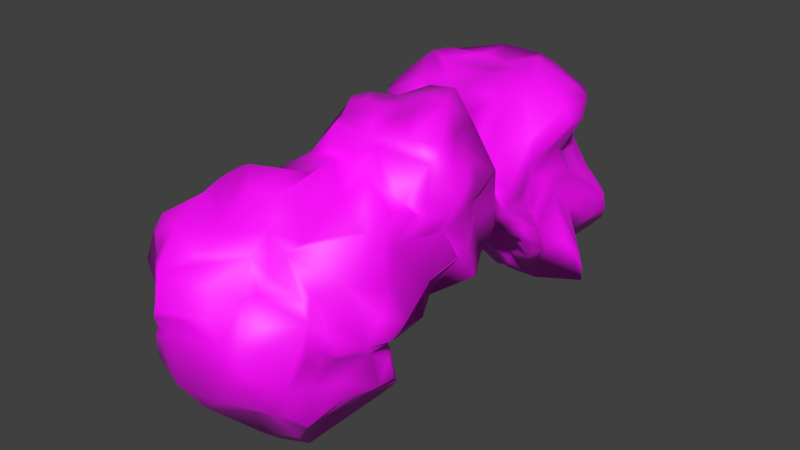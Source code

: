 # Source: Rock_6.blend  (saved by Blender 2.80.75; exported with 4.5.12 LTS)
import bpy
from mathutils import Matrix  # noqa: F401  (used for matrix-valued properties, if any)

bpy.ops.wm.read_factory_settings(use_empty=True)
scene = bpy.context.scene
scene.name = 'Scene'

# ---- collections
col_collection_1 = bpy.data.collections.new('Collection 1'); scene.collection.children.link(col_collection_1)

# ---- images (referenced by path relative to the original .blend; pixels are not part of the script)
import os
ASSET_DIR = os.environ.get("B2B_ASSET_DIR", "")  # directory of the original .blend (textures are referenced by path, not embedded)
HERE = os.path.dirname(os.path.abspath(__file__))  # packed textures are extracted next to this script under _unpacked/

def load_image(name, relpath, width, height, colorspace="sRGB"):
    """Load a texture the original file referenced (path relative to the .blend, or extracted next to this script)."""
    p = next((c for c in (os.path.join(HERE, relpath), os.path.join(ASSET_DIR, relpath)) if relpath and os.path.exists(c)), "")
    if p:
        img = bpy.data.images.load(p, check_existing=True)
        img.name = name
    else:  # same state as the original file: an image datablock whose file is absent (Cycles renders it pink)
        img = bpy.data.images.new(name, width, height)
        img.source = "FILE"
        img.filepath = "//" + (relpath or name)
    img.colorspace_settings.name = colorspace
    return img
img_textura_roca03_jpg = load_image('Textura_Roca03.jpg', 'Textura_Roca03.jpg', 1024, 1024, 'sRGB')

# ---- materials (node trees are filled in below, after node groups)
mat_rock_6 = bpy.data.materials.new('Rock_6')
mat_rock_6.alpha_threshold = 0.0
mat_rock_6.use_transparent_shadow = False
mat_rock_6.roughness = 0.5

# ---- material node trees
mat_rock_6.use_nodes = True; mat_rock_6.node_tree.nodes.clear()
_N = mat_rock_6.node_tree.nodes; _L = mat_rock_6.node_tree.links
n0 = _N.new('ShaderNodeOutputMaterial'); n0.name = 'Material Output'; n0.location = (300, 300)
n1 = _N.new('ShaderNodeBsdfPrincipled'); n1.name = 'Principled BSDF'; n1.location = (10, 300)
n1.distribution = 'GGX'
n1.subsurface_method = 'BURLEY'
n1.inputs[3].default_value = 1.45
n1.inputs[27].default_value = (0.0, 0.0, 0.0, 1.0)
n1.inputs[28].default_value = 1.0
n2 = _N.new('ShaderNodeTexImage'); n2.name = 'Image Texture'; n2.location = (-280, 280)
n2.image = img_textura_roca03_jpg
_L.new(n1.outputs[0], n0.inputs[0])
_L.new(n2.outputs[0], n1.inputs[0])
n0.is_active_output = True

# ---- world
world_world = bpy.data.worlds.new('World'); scene.world = world_world
world_world.color = (0.05088, 0.05088, 0.05088)
world_world.use_sun_shadow = False
world_world.sun_shadow_jitter_overblur = 0.0
world_world.cycles.sampling_method = 'MANUAL'
world_world.cycles.sample_map_resolution = 256

# ---- meshes
me_rock_6 = bpy.data.meshes.new('Rock_6')
me_rock_6.from_pydata([(0.9627, 0.9037, -1.429), (0.7073, 0.592, -1.218), (0.609, 0.8683, -1.257), (0.7466, 0.7812, -1.572), (0.3929, 0.7607, -1.474), (-0.3536, 0.4135, -0.9037), (-0.9262, 0.9037, -0.668), (-0.5698, 0.7859, -1.047), (0.0196, 0.2554, -0.9426), (-0.5583, 1.297, -1.179), (-0.6287, 1.768, -0.9475), (-0.5833, 1.945, -1.395), (0.8841, 0.9347, -1.434), (-0.4238, 1.14, -1.1), (0.1965, 0.7143, -1.257), (0.9007, 1.179, -1.277), (0.986, 1.356, -1.434), (-0.6287, 1.984, -1.125), (-0.572, 2.141, -1.356), (-0.4415, 2.063, -1.375), (-0.6876, 2.122, -1.179), (-0.8043, 2.515, -1.729), (-0.6049, 2.593, -1.316), (0.2554, 0.6884, -1.041), (0.605, 0.668, -1.041), (0.8921, 0.8448, -1.1), (0.8746, 0.943, -1.041), (1.159, 1.439, -0.943), (1.282, 1.67, -1.159), (1.218, 2.122, -1.474), (1.061, 2.161, -0.8055), (1.326, 1.65, -1.061), (0.4519, 0.3143, -1.142), (0.8645, 0.2161, -0.9256), (0.2554, 0.0972, -0.668), (0.9934, 0.4912, -0.8645), (-0.0393, 1.709, -1.686), (0.0, 1.14, -1.572), (-0.3225, 2.386, -2.669), (-0.3785, 2.417, -2.593), (-0.0196, 2.827, -2.652), (1.397, 1.297, -0.4519), (1.173, 1.886, -0.5894), (-0.7859, 2.24, -0.9374), (-1.159, 2.122, -0.83), (1.191, 2.161, -1.277), (-0.3733, 0.0005, -0.6483), (-0.5305, 0.0982, -0.7018), (-0.6944, 0.6287, -0.5501), (1.122, 0.4126, -0.7662), (0.8841, 0.1349, -0.8252), (0.8448, 0.9234, -0.854), (1.1, 0.8841, -0.6835), (1.14, 1.159, -0.7269), (1.39, 1.434, -0.6287), (-0.8841, 1.827, -0.8048), (-0.8644, 1.1, -0.9823), (-0.9037, 2.302, -0.7073), (0.1572, 0.1572, -0.6711), (0.1179, -0.2041, -0.2947), (1.14, 0.5108, -0.7038), (1.247, 0.9037, -0.4715), (1.06, 1.081, -0.5501), (-1.035, 1.061, -0.3929), (-1.112, 1.729, -0.6287), (1.366, 1.65, -0.2161), (-1.336, 1.788, -0.4793), (0.3951, -0.3929, -0.0196), (-0.0393, -0.0572, -0.3929), (0.8812, 0.3143, -0.3929), (-1.002, 0.5698, -0.3929), (1.174, 0.5698, -0.3733), (1.255, 0.6287, -0.5698), (1.247, 1.847, -0.4126), (1.12, 2.467, -0.5108), (0.5305, 2.733, -0.9823), (0.4733, 2.633, -0.609), (0.9823, 2.498, -0.2947), (-0.6876, -0.0825, -0.1965), (-0.3733, -0.1297, -0.0589), (-0.7466, 0.0152, -0.3929), (-1.198, 1.14, -0.1768), (1.156, 1.061, -0.2751), (1.344, 1.356, 0.0196), (-1.514, 1.415, -0.2161), (-1.281, 2.141, -0.4322), (0.0589, -0.3934, 0.1375), (-0.8626, 0.0982, -0.1179), (0.8063, 0.2947, 0.4322), (0.7003, 0.1965, -0.0393), (-1.015, 0.5108, -0.1572), (0.989, 0.5305, -0.0393), (-1.152, 0.8252, 0.0393), (0.9556, 0.7466, 0.0393), (1.056, 1.159, 0.1375), (-1.445, 1.827, -0.0393), (1.002, 1.945, -0.0762), (0.668, 2.471, 0.1965), (0.2358, 2.674, -0.1179), (-0.7269, -0.0781, -0.0393), (-0.5305, -0.0598, 0.1572), (-0.8055, 0.1044, 0.2358), (-0.9791, 0.5698, 0.0393), (-1.092, 0.9823, 0.1572), (-1.316, 1.205, 0.0589), (1.472, 1.375, -0.2161), (-0.8448, 0.2959, 0.4126), (0.8456, 0.7859, 0.3536), (0.8645, 1.952, 0.3143), (0.609, 2.407, 0.4126), (0.2554, 2.549, 0.334), (0.1179, 2.771, -0.0393), (0.5108, -0.0786, 0.2742), (0.0, -0.2461, 0.3143), (-0.6483, 0.4125, 0.5501), (-1.041, 0.6045, 0.609), (0.9082, 0.3929, 0.4912), (-1.006, 0.7269, 0.8055), (-1.12, 0.7859, 0.7063), (0.9173, 1.061, 0.3143), (1.198, 1.356, 0.3), (1.034, 1.356, 0.3929), (1.085, 1.552, 0.3143), (-0.3733, 2.437, 0.4322), (0.334, 0.4322, 0.6858), (-0.3536, 0.2635, 0.5501), (0.7269, 0.6287, 0.7967), (0.8536, 0.609, 0.6876), (0.9275, 1.041, 0.8055), (0.9789, 1.297, 0.5501), (1.022, 1.768, 0.5239), (-1.432, 1.513, 0.1965), (-1.336, 2.122, 0.5785), (-1.444, 2.004, 0.0196), (0.8055, 1.925, 0.41), (0.3929, 1.945, 0.6483), (0.3733, 2.082, 0.4106), (0.1572, 2.24, 0.4827), (0.0393, 2.495, 0.4554), (-0.1375, 0.4749, 1.041), (-1.533, 1.14, 0.4912), (-1.537, 1.336, 0.0393), (-1.426, 1.729, 0.6483), (-0.8252, 2.381, 0.6876), (-0.2751, 2.279, 0.8799), (-0.5305, 0.609, 1.069), (-0.4322, 0.7073, 1.158), (-0.8448, 0.8091, 0.943), (-1.455, 1.316, 0.5501), (-0.8878, 1.257, 0.8252), (0.7067, 1.454, 0.8448), (-0.9037, 1.67, 0.8989), (0.6287, 1.768, 0.9216), (-1.1, 2.2, 0.7458), (-0.0786, 2.004, 0.8904), (0.3536, 1.925, 0.8254), (-0.8841, 2.141, 0.8356), (0.1965, 0.7059, 1.061), (-0.6876, 1.277, 1.185), (0.609, 1.277, 1.082), (-0.8055, 1.434, 0.9531), (0.5501, 1.57, 1.1), (-0.5305, 2.109, 1.198), (-0.7662, 0.9234, 1.118), (0.4956, 1.041, 1.1), (-0.4715, 1.356, 1.246), (-0.7269, 1.67, 1.113), (0.0393, 1.709, 1.061), (0.3536, 1.513, 1.163), (-0.7066, 2.141, 1.061), (-0.4126, 1.768, 1.36), (0.4126, 1.159, 1.148), (-0.3929, 1.434, 1.221), (-0.4519, 1.67, 1.35), (-0.2554, 1.65, 1.215), (0.9823, 1.623, -2.692), (1.147, 1.493, -3.242), (1.068, 1.768, -2.849), (0.668, 1.548, -3.222), (0.7073, 1.714, -2.75), (0.9535, 1.709, -3.124), (0.9565, 2.024, -2.849), (0.8204, 2.299, -2.809), (-0.334, 1.965, -2.905), (-0.3738, 2.318, -2.868), (-0.6367, 2.456, -3.026), (-0.3252, 2.338, -2.79), (-0.3929, 2.672, -2.753), (1.074, 2.024, -2.967), (-0.7859, 2.555, -3.006), (-0.6136, 2.908, -2.908), (0.6579, 2.554, -2.849), (0.5899, 3.065, -3.261), (0.4545, 2.868, -2.672), (0.6698, 2.711, -3.242), (-1.01, 2.809, -3.124), (0.1768, 2.888, -2.75), (-0.2947, 2.829, -2.758), (0.4715, 3.114, -3.222), (0.0982, 3.049, -3.202), (1.092, 1.984, -2.633), (0.5501, 1.14, -1.772), (-0.0219, 2.141, -2.672), (0.1572, 1.513, -1.759), (0.7859, 0.8645, -1.651), (0.1572, 1.847, -1.688), (0.5501, 1.474, -1.703), (0.4126, 1.537, -1.965), (0.6876, 1.618, -1.886), (0.2358, 1.631, -1.913), (-0.5698, 1.218, -1.024), (0.0196, 1.866, -2.81), (0.2751, 1.806, -2.672), (0.9627, 2.141, -2.727), (0.7009, 2.436, -2.692), (1.159, 1.748, -2.564), (1.224, 1.532, -2.2), (1.041, 1.497, -2.181), (-0.1965, 1.925, -2.625), (-0.3733, 2.259, -2.548), (1.147, 2.476, -2.554), (-0.334, 2.967, -2.459), (0.8065, 3.045, -2.515), (0.2358, 3.222, -2.632), (0.6846, 1.434, -2.534), (0.7546, 1.552, -2.476), (1.152, 1.945, -2.122), (1.075, 2.24, -2.338), (-0.4912, 2.141, -2.456), (-0.5108, 2.242, -2.338), (-0.2451, 2.24, -1.984), (-0.334, 2.309, -2.024), (-0.634, 2.554, -2.456), (-0.5501, 2.908, -2.443), (0.609, 1.401, -2.397), (-0.6009, 2.043, -2.161), (-0.7668, 2.593, -1.965), (1.277, 1.336, -2.056), (1.334, 1.375, -1.945), (1.308, 1.808, -1.808), (0.2554, 1.864, -1.847), (0.0786, 1.768, -1.908), (1.21, 2.299, -2.024), (1.243, 2.554, -2.024), (-0.6179, 3.085, -1.925), (0.9627, 1.159, -1.559), (0.5698, 1.572, -1.705), (1.241, 1.67, -1.748), (1.454, 2.398, -1.474), (-0.729, 2.77, -1.611), (1.306, 1.768, -1.611), (-0.5611, 2.711, -1.297), (1.411, 2.456, -1.375), (1.185, 2.358, -1.238), (-0.3143, 2.961, -1.336), (-0.3733, 2.79, -0.9901), (-0.0982, 3.247, -1.238), (1.106, 2.456, -1.061), (-0.8099, 2.515, -0.8448), (1.041, 2.56, -0.7662), (0.9666, 2.554, -1.061), (0.6876, 2.731, -1.018), (-0.334, 2.638, -0.668), (0.3536, 2.829, -1.023), (0.5894, 3.124, -1.049), (0.2161, 2.888, -1.064), (-0.0196, 3.243, -1.041), (-0.1179, 2.888, -1.022), (0.0982, 2.904, -0.8645), (0.4715, 3.242, -1.046), (-1.219, 2.259, -0.6287), (-0.7466, 2.431, -0.5501), (1.022, 2.464, -0.3929), (0.0393, 2.802, -0.609), (-1.12, 2.432, -0.3536), (-0.3733, 2.722, -0.4912), (-0.0786, 2.901, -0.3536), (-0.8252, 2.515, -0.3747), (-0.7662, 2.78, -0.2161), (-0.5501, 2.873, -0.2161), (-1.022, 2.448, -0.1375), (-1.377, 2.161, 0.2161), (0.0196, 0.0586, -4.342), (0.3733, -0.0002, -4.558), (0.2751, 0.2188, -4.283), (-0.5108, 0.3376, -4.381), (-0.1375, 0.0811, -4.46), (0.5894, 0.304, -4.303), (0.4715, 0.2112, -4.106), (-0.0393, 0.3536, -4.078), (-0.7466, 0.4126, -4.406), (1.277, 0.7269, -4.426), (0.9825, 1.218, -4.558), (0.9699, 1.591, -4.145), (-1.154, 1.297, -4.538), (-0.3143, 0.9627, -4.187), (-0.943, 1.709, -4.237), (-0.9923, 1.965, -4.106), (1.061, 1.768, -4.42), (0.9719, 2.122, -4.303), (1.102, 1.984, -4.165), (0.7859, 2.181, -4.555), (1.241, 2.613, -4.322), (0.3536, 3.178, -4.558), (0.4126, 3.126, -4.204), (0.668, 3.082, -4.106), (0.4322, 0.318, -3.969), (0.1375, 0.5305, -4.01), (-0.8645, 0.7073, -4.473), (-0.832, 1.748, -4.087), (-0.7661, 1.552, -3.929), (-0.9618, 1.847, -4.185), (-1.012, 2.299, -4.342), (-1.11, 2.161, -4.028), (1.037, 2.299, -4.047), (-1.013, 2.476, -4.204), (0.5501, 3.074, -3.988), (0.0982, 0.7111, -3.772), (-0.8055, 2.134, -3.792), (0.9817, 1.808, -3.949), (-1.125, 2.318, -3.851), (-1.168, 2.456, -3.772), (0.2161, 3.182, -3.694), (0.5108, 0.4715, -3.879), (0.6483, 0.5806, -3.89), (0.5501, 0.7073, -3.791), (0.8841, 0.6448, -3.929), (0.8645, 0.5333, -3.772), (1.002, 0.668, -3.846), (1.022, 0.8275, -3.576), (0.1375, 0.9094, -3.615), (1.003, 1.159, -3.792), (1.277, 0.943, -4.065), (-0.2947, 1.375, -3.693), (0.9287, 1.336, -3.811), (0.8697, 1.866, -3.811), (0.9104, 1.474, -3.713), (1.064, 2.22, -3.438), (0.2947, 0.9037, -3.536), (1.256, 1.041, -3.556), (0.5108, 0.9823, -3.659), (0.668, 1.022, -3.673), (0.3536, 1.218, -3.616), (0.5305, 1.277, -3.615), (1.179, 1.32, -3.536), (0.9695, 1.611, -3.458), (0.0982, 1.1, -3.444), (0.9801, 1.827, -3.379), (-0.1965, 1.933, -3.438), (-1.13, 2.495, -3.615), (1.12, 2.819, -4.067), (0.943, 2.495, -3.605), (1.246, 2.652, -4.047), (0.6876, 2.937, -3.477), (0.4126, 3.131, -3.635), (1.159, 1.041, -3.392), (0.3143, 1.591, -3.499), (-0.0196, 1.631, -3.409), (1.12, 1.257, -3.254), (0.5501, 1.549, -3.32), (-0.334, 2.072, -3.458), (0.8423, 2.849, -3.654), (0.1375, 1.729, -3.239), (-0.1768, 1.842, -3.261), (-0.668, 2.433, -3.163), (-1.141, 2.672, -3.32), (0.5305, 1.467, -3.222), (0.3536, 1.492, -3.144), (0.4519, 1.512, -2.947), (0.5894, 1.676, -2.711), (-0.0073, 1.788, -2.967), (-0.5901, 2.161, -3.183), (-0.4962, 2.043, -3.124), (0.792, 2.456, -3.202), (-0.2751, 2.943, -2.927), (-0.1572, 2.97, -3.163), (-0.5894, 3.044, -3.281), (0.4519, 0.7073, -5.672), (0.1965, 0.7466, -5.741), (0.3536, 0.9823, -5.666), (-0.5648, 0.943, -5.383), (-0.3143, 0.7425, -5.717), (-0.334, 0.6716, -5.56), (-0.3143, 0.4126, -5.152), (-0.1179, 0.4971, -5.206), (0.943, 0.8841, -5.446), (0.9095, 0.5698, -5.403), (-0.5305, 1.081, -5.596), (0.4126, 1.297, -5.511), (-0.6914, 1.277, -5.56), (-0.8252, 1.748, -5.456), (-0.3733, 1.198, -5.51), (0.0786, 1.257, -5.487), (-0.609, 1.729, -5.415), (0.0393, 1.513, -5.408), (0.0982, 0.5305, -5.148), (0.3143, 0.5108, -5.24), (-0.7466, 0.4322, -4.945), (1.12, 0.8055, -5.305), (-0.8055, 1.14, -5.281), (0.7859, 1.336, -5.422), (0.2161, 1.808, -5.404), (0.5698, 1.474, -5.398), (-0.1768, 1.788, -5.378), (0.4126, 1.709, -5.373), (0.9297, 1.631, -5.069), (-0.6287, 2.004, -5.255), (-0.334, 1.847, -5.291), (0.5894, 2.161, -5.172), (-0.532, 0.4519, -5.246), (0.8441, 0.609, -4.931), (-0.9613, 0.943, -5.03), (1.127, 1.316, -5.187), (1.255, 1.041, -5.108), (1.24, 1.277, -5.069), (-0.8404, 1.591, -5.206), (-0.1768, 2.377, -4.956), (0.4715, 2.24, -5.192), (0.6739, 1.965, -5.108), (-0.0196, 0.3457, -4.931), (0.334, 0.4344, -5.089), (-1.015, 1.12, -4.892), (-1.086, 1.808, -4.931), (0.9207, 1.67, -4.813), (-1.002, 2.244, -4.872), (0.6721, 2.082, -4.833), (0.609, 2.259, -5.013), (-0.2751, 2.456, -4.947), (0.2947, 2.613, -4.878), (0.5501, 2.476, -4.959), (0.1572, 0.1586, -4.774), (0.4912, 0.145, -4.774), (0.6308, 0.334, -4.833), (-0.8599, 0.5305, -4.872), (-1.014, 0.9234, -4.735), (1.159, 0.9561, -4.912), (-1.136, 2.063, -4.912), (-0.609, 2.488, -4.872), (0.1375, 2.593, -4.83), (-0.5108, 2.652, -4.914), (0.4912, 3.11, -4.754), (0.9437, 2.829, -4.853), (0.9037, 0.334, -4.568), (-0.3929, 0.2768, -4.617), (1.041, 0.5698, -4.789), (1.005, 1.002, -4.538), (1.094, 1.336, -4.695), (-1.202, 1.513, -4.637), (-1.168, 1.984, -4.794), (0.8058, 2.004, -4.578), (-0.8733, 2.299, -4.695), (1.124, 2.79, -4.597), (-0.4722, 2.967, -4.597), (-0.3143, 3.065, -4.823), (0.2554, 3.163, -4.786), (-0.7269, 0.3346, -4.558), (-0.8336, 0.4715, -4.519), (-0.9653, 2.554, -4.401), (-0.8066, 2.849, -4.303), (0.943, 2.939, -4.558), (-0.2947, 3.18, -4.774), (-0.0589, 3.088, -4.342), (-0.6876, 3.171, -4.244), (-0.4126, 3.107, -4.401), (0.9234, 2.987, -4.185), (-0.8328, 2.908, -4.028), (-0.7355, 3.222, -4.047), (0.0589, 3.107, -3.89), (-0.609, 3.168, -3.772), (-0.8437, 2.927, -3.831), (-1.1, 2.672, -3.635), (-0.9823, 2.999, -3.477), (-0.8055, 3.225, -3.792), (-0.334, 3.061, -3.536), (-1.137, 2.79, -3.301), (0.1572, 3.319, -2.534), (0.609, 3.417, -2.436), (0.938, 2.888, -2.161), (-0.4912, 3.143, -2.259), (0.3929, 3.372, -2.122), (1.081, 2.74, -2.161), (-0.1375, 3.191, -2.279), (-0.4519, 3.205, -2.122), (0.7466, 3.375, -2.122), (0.2361, 3.281, -1.965), (0.9823, 3.085, -1.96), (1.362, 2.927, -1.434), (-0.0196, 3.241, -1.925), (-0.5108, 3.204, -1.925), (-0.334, 3.209, -1.847), (-0.1375, 3.328, -1.67), (0.4912, 3.255, -1.67), (-0.2751, 3.322, -1.591), (0.1375, 3.25, -1.631), (0.4126, 3.203, -1.631), (-0.3536, 1.836, -2.22), (1.493, 2.731, -1.491), (-0.1572, 1.65, -2.195), (1.218, 3.213, -1.395), (0.1572, 1.575, -2.181), (0.9037, 3.243, -1.218), (0.1179, 1.451, -2.338), (1.198, 2.593, -1.175), (1.179, 3.006, -1.25), (0.2947, 1.495, -2.495), (-0.7859, 2.712, 0.0393), (-0.2947, 2.731, 0.0589), (-1.1, 2.407, 0.609), (-0.7859, 2.632, 0.2751), (0.8055, 0.212, -4.126), (1.34, 0.8448, -4.224), (1.356, 0.224, -4.44), (1.42, 0.5108, -4.303), (1.089, 0.2407, -4.519)], [], [(0, 1, 2), (3, 2, 4), (5, 6, 7), (8, 5, 7), (9, 10, 11), (12, 0, 2), (13, 9, 14), (15, 0, 16), (11, 17, 18), (19, 11, 18), (18, 17, 20), (18, 20, 21), (21, 20, 22), (23, 1, 24), (14, 2, 23), (1, 23, 2), (0, 25, 1), (25, 0, 15), (25, 15, 26), (27, 26, 15), (15, 16, 27), (28, 27, 16), (17, 11, 10), (28, 29, 30), (28, 30, 31), (32, 33, 34), (32, 8, 23), (33, 32, 35), (32, 23, 24), (13, 14, 23), (36, 9, 11), (37, 14, 9), (38, 39, 40), (1, 25, 24), (25, 26, 24), (41, 27, 28), (28, 31, 41), (31, 30, 42), (20, 17, 43), (44, 43, 17), (29, 45, 30), (20, 43, 22), (46, 47, 8), (34, 8, 32), (8, 48, 5), (35, 49, 33), (49, 50, 33), (32, 24, 51), (35, 32, 51), (24, 26, 51), (52, 35, 51), (26, 53, 51), (27, 53, 26), (41, 31, 54), (55, 10, 56), (17, 10, 55), (17, 55, 44), (57, 43, 44), (22, 43, 57), (46, 8, 58), (58, 34, 59), (58, 8, 34), (50, 34, 33), (35, 60, 49), (60, 35, 52), (61, 60, 52), (51, 62, 52), (53, 62, 51), (27, 41, 53), (63, 64, 56), (56, 64, 55), (54, 31, 42), (54, 42, 65), (55, 66, 44), (67, 59, 34), (68, 46, 58), (67, 34, 50), (69, 67, 50), (69, 50, 49), (48, 47, 70), (60, 71, 69), (47, 48, 8), (71, 60, 72), (61, 72, 60), (61, 71, 72), (63, 6, 48), (62, 61, 52), (53, 41, 62), (64, 66, 55), (42, 73, 65), (74, 42, 30), (42, 74, 73), (75, 76, 77), (78, 46, 79), (68, 79, 46), (68, 58, 59), (80, 47, 78), (78, 47, 46), (47, 80, 70), (60, 69, 49), (63, 48, 70), (70, 81, 63), (61, 62, 82), (41, 82, 62), (41, 83, 82), (64, 84, 66), (84, 64, 63), (84, 85, 66), (86, 59, 67), (79, 68, 59), (80, 78, 87), (88, 89, 69), (80, 87, 70), (90, 70, 87), (91, 69, 71), (92, 70, 90), (71, 93, 91), (71, 61, 82), (81, 84, 63), (94, 82, 83), (84, 95, 85), (65, 73, 96), (96, 73, 74), (97, 76, 98), (76, 97, 77), (79, 59, 86), (87, 78, 99), (78, 79, 99), (99, 79, 100), (89, 67, 69), (87, 99, 101), (90, 87, 102), (91, 88, 69), (70, 92, 81), (102, 92, 90), (92, 103, 81), (71, 82, 93), (93, 82, 94), (81, 103, 104), (65, 83, 105), (65, 96, 83), (79, 86, 100), (101, 102, 87), (106, 102, 101), (107, 93, 94), (83, 96, 108), (96, 109, 108), (77, 97, 109), (110, 98, 111), (112, 86, 67), (86, 112, 113), (113, 114, 100), (86, 113, 100), (88, 67, 89), (88, 112, 67), (101, 99, 100), (100, 114, 101), (101, 114, 106), (102, 106, 115), (88, 91, 116), (102, 115, 92), (117, 103, 92), (118, 104, 103), (94, 119, 107), (94, 120, 121), (121, 119, 94), (83, 120, 94), (83, 122, 120), (83, 108, 122), (110, 111, 123), (97, 98, 110), (124, 113, 112), (125, 114, 113), (126, 112, 88), (91, 93, 116), (116, 93, 107), (116, 107, 127), (115, 117, 92), (118, 103, 117), (128, 119, 129), (129, 119, 121), (120, 122, 121), (121, 122, 130), (122, 108, 130), (131, 132, 133), (134, 135, 130), (134, 130, 108), (135, 134, 136), (136, 110, 137), (109, 136, 134), (108, 109, 134), (109, 110, 136), (97, 110, 109), (110, 123, 138), (124, 139, 113), (113, 139, 125), (126, 124, 112), (126, 88, 127), (115, 106, 114), (88, 116, 127), (127, 107, 128), (104, 140, 141), (119, 128, 107), (130, 129, 121), (142, 132, 131), (136, 137, 135), (137, 110, 138), (143, 144, 123), (125, 145, 114), (146, 145, 125), (139, 146, 125), (114, 117, 115), (114, 145, 117), (127, 128, 126), (147, 118, 117), (128, 129, 130), (118, 148, 140), (148, 118, 149), (128, 130, 150), (149, 142, 148), (151, 132, 142), (152, 130, 135), (151, 153, 132), (154, 155, 137), (155, 135, 137), (152, 135, 155), (153, 156, 143), (138, 144, 137), (144, 138, 123), (124, 157, 139), (157, 124, 126), (117, 145, 147), (118, 147, 149), (147, 158, 149), (150, 159, 128), (151, 149, 160), (151, 142, 149), (130, 152, 150), (152, 161, 150), (153, 151, 156), (154, 137, 162), (162, 144, 143), (139, 157, 146), (146, 163, 145), (147, 163, 158), (145, 163, 147), (128, 164, 126), (157, 126, 164), (128, 159, 164), (149, 158, 160), (165, 160, 158), (161, 159, 150), (151, 160, 166), (167, 168, 155), (161, 155, 168), (169, 151, 166), (155, 154, 167), (161, 152, 155), (151, 169, 156), (170, 154, 162), (162, 143, 169), (144, 162, 137), (143, 156, 169), (165, 163, 146), (164, 171, 157), (163, 165, 158), (172, 146, 157), (171, 172, 157), (159, 171, 164), (172, 165, 146), (173, 165, 172), (171, 168, 172), (168, 159, 161), (159, 168, 171), (165, 166, 160), (166, 165, 173), (174, 173, 172), (168, 174, 172), (170, 174, 167), (168, 167, 174), (170, 166, 173), (166, 162, 169), (170, 173, 174), (154, 170, 167), (166, 170, 162), (175, 176, 177), (178, 175, 179), (180, 181, 177), (181, 182, 177), (183, 184, 185), (184, 186, 187), (181, 188, 182), (189, 185, 184), (189, 184, 187), (187, 190, 189), (191, 192, 193), (194, 192, 191), (189, 190, 195), (196, 197, 40), (198, 199, 196), (192, 198, 193), (175, 177, 200), (4, 201, 3), (38, 186, 202), (37, 36, 203), (4, 14, 37), (201, 37, 203), (3, 201, 204), (203, 36, 205), (201, 203, 206), (206, 204, 201), (207, 208, 209), (6, 63, 56), (7, 6, 56), (6, 5, 48), (210, 56, 10), (210, 10, 9), (9, 13, 210), (202, 211, 212), (7, 210, 13), (56, 210, 7), (177, 213, 200), (177, 182, 213), (202, 184, 183), (202, 186, 184), (39, 38, 202), (213, 182, 214), (186, 197, 187), (182, 191, 214), (191, 193, 214), (187, 197, 190), (40, 197, 186), (197, 196, 199), (193, 198, 196), (200, 215, 175), (215, 216, 175), (175, 217, 179), (217, 175, 216), (23, 7, 13), (23, 8, 7), (218, 219, 202), (212, 218, 202), (202, 219, 39), (213, 220, 200), (213, 214, 220), (186, 38, 40), (40, 39, 221), (214, 193, 222), (222, 220, 214), (40, 223, 196), (217, 224, 225), (200, 226, 215), (226, 200, 227), (200, 220, 227), (219, 228, 229), (219, 229, 230), (231, 219, 230), (39, 219, 231), (39, 231, 232), (232, 233, 39), (224, 217, 234), (217, 207, 234), (226, 216, 215), (229, 228, 235), (229, 235, 230), (236, 233, 232), (216, 237, 217), (237, 216, 238), (239, 238, 216), (239, 216, 226), (227, 239, 226), (235, 240, 230), (240, 235, 241), (227, 242, 239), (220, 243, 242), (227, 220, 242), (233, 236, 244), (208, 207, 217), (208, 217, 237), (208, 241, 209), (241, 208, 240), (231, 230, 21), (232, 231, 21), (21, 236, 232), (208, 245, 246), (237, 238, 245), (245, 208, 237), (208, 246, 240), (240, 246, 205), (239, 247, 238), (21, 230, 240), (248, 239, 242), (249, 236, 21), (12, 206, 246), (12, 246, 245), (206, 203, 205), (247, 245, 238), (205, 246, 206), (250, 247, 29), (29, 247, 239), (21, 240, 205), (239, 248, 29), (251, 249, 21), (236, 249, 244), (12, 3, 204), (12, 2, 3), (12, 204, 206), (245, 0, 12), (0, 245, 16), (16, 245, 247), (250, 28, 247), (247, 28, 16), (250, 29, 28), (36, 11, 19), (205, 36, 19), (21, 19, 18), (19, 21, 205), (252, 45, 29), (252, 253, 45), (21, 22, 251), (254, 255, 256), (30, 45, 253), (253, 257, 30), (251, 22, 258), (255, 251, 258), (259, 260, 261), (260, 257, 253), (260, 259, 257), (258, 262, 255), (75, 261, 263), (260, 264, 261), (261, 75, 259), (265, 266, 267), (263, 265, 267), (263, 267, 268), (76, 263, 268), (264, 265, 263), (263, 261, 264), (269, 265, 264), (265, 269, 266), (22, 57, 258), (30, 257, 74), (259, 74, 257), (268, 255, 262), (263, 76, 75), (255, 268, 267), (57, 44, 270), (57, 271, 258), (272, 74, 259), (75, 272, 259), (262, 273, 268), (44, 66, 85), (44, 85, 270), (270, 274, 57), (274, 271, 57), (262, 258, 271), (262, 271, 275), (272, 75, 77), (273, 275, 276), (275, 273, 262), (105, 41, 54), (105, 83, 41), (274, 270, 85), (96, 74, 272), (271, 274, 277), (278, 275, 277), (271, 277, 275), (279, 275, 278), (279, 276, 275), (268, 273, 111), (273, 276, 111), (268, 98, 76), (133, 274, 85), (272, 109, 96), (280, 274, 281), (282, 283, 284), (282, 285, 286), (284, 283, 287), (288, 284, 287), (285, 289, 290), (291, 292, 293), (294, 295, 296), (296, 295, 297), (298, 299, 300), (301, 302, 299), (303, 304, 305), (282, 289, 285), (306, 284, 288), (284, 307, 282), (308, 289, 307), (289, 308, 290), (308, 307, 295), (297, 295, 309), (309, 295, 310), (293, 298, 300), (296, 297, 311), (297, 312, 311), (297, 313, 312), (300, 299, 314), (299, 302, 314), (313, 315, 312), (304, 316, 305), (282, 307, 289), (307, 284, 306), (295, 307, 317), (297, 309, 318), (309, 310, 318), (293, 300, 319), (314, 319, 300), (297, 320, 313), (320, 297, 318), (315, 313, 320), (320, 321, 315), (316, 304, 322), (317, 307, 306), (323, 324, 325), (326, 327, 324), (328, 327, 326), (329, 327, 328), (323, 330, 317), (331, 328, 326), (293, 331, 332), (318, 310, 333), (293, 319, 334), (335, 336, 319), (319, 314, 335), (335, 314, 337), (324, 327, 325), (325, 338, 323), (329, 325, 327), (339, 329, 328), (340, 325, 341), (325, 340, 338), (329, 341, 325), (342, 338, 340), (328, 331, 339), (340, 343, 342), (343, 340, 341), (344, 339, 331), (331, 334, 344), (334, 345, 344), (333, 346, 318), (345, 334, 336), (336, 334, 319), (345, 335, 347), (346, 348, 318), (320, 349, 321), (337, 350, 351), (337, 352, 350), (314, 352, 337), (353, 316, 354), (316, 322, 354), (339, 355, 329), (341, 329, 355), (341, 355, 343), (342, 346, 338), (342, 343, 356), (342, 357, 346), (356, 357, 342), (358, 356, 343), (356, 358, 359), (180, 344, 345), (357, 356, 348), (335, 345, 336), (347, 335, 337), (348, 360, 318), (349, 318, 360), (318, 349, 320), (361, 353, 351), (316, 353, 361), (176, 339, 344), (358, 339, 176), (339, 358, 355), (343, 355, 358), (176, 344, 180), (358, 178, 359), (359, 362, 348), (356, 359, 348), (180, 345, 347), (348, 346, 357), (363, 348, 362), (347, 337, 188), (360, 364, 349), (364, 365, 349), (351, 353, 194), (199, 198, 322), (354, 198, 192), (192, 353, 354), (178, 366, 359), (367, 359, 366), (368, 178, 369), (362, 359, 367), (180, 177, 176), (347, 188, 180), (183, 363, 370), (371, 348, 372), (351, 188, 337), (348, 364, 360), (371, 364, 348), (373, 188, 351), (351, 194, 373), (373, 194, 182), (353, 192, 194), (178, 368, 366), (175, 358, 176), (175, 178, 358), (178, 179, 369), (180, 188, 181), (372, 185, 371), (185, 189, 364), (371, 185, 364), (373, 182, 188), (365, 364, 189), (182, 194, 191), (374, 197, 375), (374, 375, 376), (375, 197, 199), (377, 378, 379), (380, 381, 382), (383, 382, 381), (381, 378, 384), (377, 385, 386), (380, 387, 381), (381, 387, 378), (379, 378, 388), (379, 388, 377), (387, 389, 390), (387, 391, 378), (378, 391, 392), (378, 392, 388), (377, 388, 385), (393, 387, 390), (388, 392, 394), (383, 381, 384), (384, 378, 395), (378, 377, 395), (395, 377, 396), (380, 382, 397), (386, 385, 398), (389, 380, 399), (380, 389, 387), (400, 385, 388), (387, 393, 391), (388, 394, 401), (388, 402, 400), (403, 391, 393), (404, 388, 401), (402, 404, 405), (400, 402, 405), (391, 403, 392), (403, 394, 392), (388, 404, 402), (393, 390, 406), (393, 406, 407), (393, 407, 403), (401, 403, 407), (394, 403, 401), (401, 408, 404), (397, 409, 383), (382, 383, 409), (397, 382, 409), (386, 396, 377), (398, 410, 386), (397, 411, 380), (380, 411, 399), (412, 413, 385), (400, 412, 385), (413, 412, 414), (415, 389, 399), (389, 415, 390), (412, 400, 405), (416, 401, 407), (417, 408, 401), (408, 418, 404), (383, 384, 419), (420, 419, 396), (419, 384, 395), (419, 395, 396), (411, 421, 399), (398, 413, 410), (385, 413, 398), (399, 421, 422), (414, 412, 405), (423, 414, 405), (415, 399, 422), (390, 415, 422), (405, 404, 418), (390, 424, 406), (407, 406, 416), (408, 425, 418), (425, 408, 426), (427, 416, 406), (401, 416, 417), (428, 429, 417), (429, 408, 417), (426, 408, 429), (430, 420, 431), (386, 431, 396), (396, 431, 420), (386, 432, 431), (419, 397, 383), (420, 430, 419), (432, 386, 410), (433, 411, 397), (434, 421, 411), (413, 435, 410), (414, 435, 413), (423, 405, 418), (390, 422, 436), (418, 425, 423), (436, 424, 390), (424, 437, 406), (427, 406, 437), (416, 427, 438), (438, 417, 416), (428, 417, 438), (427, 437, 439), (428, 440, 429), (429, 441, 426), (283, 430, 431), (287, 431, 432), (442, 287, 432), (443, 397, 419), (432, 410, 442), (442, 410, 444), (434, 411, 433), (435, 445, 410), (445, 435, 292), (435, 446, 292), (435, 414, 446), (446, 414, 298), (421, 447, 422), (447, 448, 422), (448, 424, 436), (448, 436, 422), (423, 425, 449), (448, 450, 424), (424, 450, 437), (425, 426, 301), (451, 426, 441), (451, 301, 426), (452, 439, 437), (439, 453, 427), (438, 454, 428), (441, 429, 440), (438, 427, 453), (454, 438, 453), (454, 440, 428), (455, 397, 443), (286, 443, 419), (419, 430, 286), (455, 456, 433), (455, 433, 397), (433, 456, 434), (456, 308, 434), (410, 445, 444), (434, 294, 421), (447, 421, 294), (296, 448, 447), (414, 423, 298), (449, 425, 301), (423, 449, 298), (450, 312, 457), (457, 437, 450), (282, 286, 283), (286, 430, 283), (287, 283, 431), (443, 285, 455), (443, 286, 285), (455, 290, 456), (285, 290, 455), (456, 290, 308), (434, 308, 294), (295, 294, 308), (292, 291, 445), (447, 294, 296), (292, 446, 293), (298, 293, 446), (296, 311, 448), (449, 299, 298), (311, 450, 448), (449, 301, 299), (311, 312, 450), (302, 301, 451), (312, 315, 457), (458, 437, 457), (458, 452, 437), (459, 303, 305), (439, 452, 453), (441, 440, 459), (441, 459, 451), (454, 453, 460), (460, 461, 454), (303, 454, 461), (440, 454, 303), (462, 453, 452), (453, 462, 460), (462, 463, 460), (463, 461, 460), (303, 459, 440), (304, 303, 461), (352, 302, 451), (315, 458, 457), (458, 462, 452), (464, 451, 459), (350, 451, 464), (459, 305, 464), (458, 315, 465), (451, 350, 352), (465, 466, 462), (462, 458, 465), (467, 463, 468), (466, 463, 462), (321, 465, 315), (352, 314, 302), (466, 465, 469), (305, 350, 464), (463, 467, 461), (467, 304, 461), (304, 467, 322), (350, 305, 316), (468, 463, 466), (321, 470, 465), (350, 361, 351), (316, 361, 350), (471, 472, 466), (466, 469, 471), (472, 468, 466), (469, 465, 470), (472, 473, 468), (322, 468, 473), (322, 467, 468), (321, 349, 470), (471, 469, 470), (471, 470, 474), (322, 473, 199), (354, 322, 198), (349, 365, 470), (474, 470, 365), (195, 471, 474), (471, 195, 376), (376, 472, 471), (376, 473, 472), (365, 195, 474), (376, 375, 473), (473, 375, 199), (365, 189, 195), (197, 374, 190), (376, 190, 374), (195, 190, 376), (223, 40, 475), (196, 223, 193), (223, 476, 222), (193, 223, 222), (223, 475, 476), (222, 477, 220), (233, 221, 39), (221, 233, 478), (40, 221, 475), (476, 475, 479), (220, 477, 480), (244, 478, 233), (481, 478, 482), (221, 478, 481), (221, 481, 475), (483, 222, 476), (479, 481, 484), (243, 220, 480), (477, 485, 486), (222, 485, 477), (244, 482, 478), (482, 487, 481), (222, 483, 485), (481, 479, 475), (483, 476, 479), (486, 480, 477), (244, 488, 482), (488, 489, 482), (490, 487, 482), (490, 484, 487), (481, 487, 484), (479, 484, 491), (483, 479, 491), (185, 372, 183), (254, 488, 244), (370, 363, 367), (254, 492, 488), (492, 489, 488), (489, 492, 490), (489, 490, 482), (484, 493, 494), (484, 490, 493), (491, 484, 494), (366, 368, 367), (368, 370, 367), (241, 235, 495), (243, 248, 242), (248, 243, 496), (480, 486, 496), (243, 480, 496), (495, 497, 209), (209, 241, 495), (254, 244, 249), (485, 483, 498), (497, 499, 209), (207, 209, 499), (29, 248, 252), (496, 252, 248), (495, 235, 228), (251, 254, 249), (256, 492, 254), (498, 486, 485), (492, 256, 490), (494, 269, 491), (483, 491, 500), (218, 501, 495), (495, 501, 497), (497, 501, 499), (501, 234, 207), (499, 501, 207), (502, 252, 486), (496, 486, 252), (218, 495, 228), (486, 498, 503), (256, 493, 490), (269, 494, 493), (483, 500, 498), (504, 501, 218), (224, 234, 504), (504, 234, 501), (502, 253, 252), (253, 502, 260), (502, 486, 503), (260, 502, 503), (255, 254, 251), (218, 228, 219), (503, 500, 264), (503, 498, 500), (218, 212, 504), (255, 266, 256), (269, 256, 266), (256, 269, 493), (500, 491, 269), (369, 504, 212), (179, 225, 224), (217, 225, 179), (179, 224, 369), (224, 504, 369), (183, 211, 202), (260, 503, 264), (369, 212, 211), (267, 266, 255), (264, 500, 269), (363, 183, 372), (183, 370, 211), (368, 369, 211), (368, 211, 370), (363, 372, 348), (362, 367, 363), (54, 65, 105), (280, 278, 274), (277, 274, 278), (268, 111, 98), (330, 346, 333), (109, 272, 77), (505, 278, 280), (279, 278, 505), (276, 506, 111), (506, 276, 279), (338, 346, 330), (507, 280, 281), (508, 505, 280), (279, 505, 123), (123, 506, 279), (506, 123, 111), (317, 330, 333), (505, 508, 123), (323, 338, 330), (508, 143, 123), (310, 295, 317), (333, 310, 317), (143, 508, 507), (323, 317, 306), (331, 293, 334), (509, 324, 323), (509, 323, 306), (288, 509, 306), (291, 293, 510), (510, 293, 332), (326, 332, 331), (332, 326, 511), (332, 511, 512), (511, 326, 509), (326, 324, 509), (287, 509, 288), (291, 510, 512), (332, 512, 510), (511, 291, 512), (509, 287, 511), (445, 291, 444), (511, 287, 513), (513, 287, 442), (444, 291, 511), (513, 444, 511), (513, 442, 444), (81, 141, 84), (104, 141, 81), (84, 141, 95), (141, 131, 95), (95, 133, 85), (274, 133, 281), (140, 104, 118), (95, 131, 133), (141, 140, 131), (132, 281, 133), (280, 507, 508), (140, 148, 131), (132, 507, 281), (142, 131, 148), (507, 153, 143), (153, 507, 132), (4, 2, 14), (9, 36, 37), (201, 4, 37)])
me_rock_6.polygons.foreach_set('use_smooth', [True] * 1024)
_uv = me_rock_6.uv_layers.new(name='UVMap')
_uv.uv.foreach_set('vector', [0.3791, 0.5887, 0.3678, 0.5636, 0.3699, 0.5859, 0.3867, 0.5789, 0.3699, 0.5859, 0.3815, 0.5772, 0.351, 0.5492, 0.3384, 0.5887, 0.3587, 0.5792, 0.3531, 0.5364, 0.351, 0.5492, 0.3587, 0.5792, 0.3657, 0.6205, 0.3534, 0.6585, 0.3773, 0.6728, 0.3794, 0.5912, 0.3791, 0.5887, 0.3699, 0.5859, 0.3615, 0.6078, 0.3657, 0.6205, 0.3699, 0.5735, 0.371, 0.6109, 0.3791, 0.5887, 0.3794, 0.6252, 0.3773, 0.6728, 0.3629, 0.676, 0.3752, 0.6886, 0.3762, 0.6823, 0.3773, 0.6728, 0.3752, 0.6886, 0.3752, 0.6886, 0.3629, 0.676, 0.3657, 0.687, 0.3752, 0.6886, 0.3657, 0.687, 0.3951, 0.7188, 0.3951, 0.7188, 0.3657, 0.687, 0.3731, 0.7251, 0.3584, 0.5714, 0.3678, 0.5636, 0.3584, 0.5697, 0.3699, 0.5735, 0.3699, 0.5859, 0.3584, 0.5714, 0.3678, 0.5636, 0.3584, 0.5714, 0.3699, 0.5859, 0.3791, 0.5887, 0.3615, 0.584, 0.3678, 0.5636, 0.3615, 0.584, 0.3791, 0.5887, 0.371, 0.6109, 0.3615, 0.584, 0.371, 0.6109, 0.3584, 0.5919, 0.3531, 0.6319, 0.3584, 0.5919, 0.371, 0.6109, 0.371, 0.6109, 0.3794, 0.6252, 0.3531, 0.6319, 0.3647, 0.6506, 0.3531, 0.6319, 0.3794, 0.6252, 0.3629, 0.676, 0.3773, 0.6728, 0.3534, 0.6585, 0.3647, 0.6506, 0.3815, 0.687, 0.3458, 0.6902, 0.3647, 0.6506, 0.3458, 0.6902, 0.3594, 0.649, 0.3638, 0.5412, 0.3522, 0.5333, 0.3384, 0.5237, 0.3638, 0.5412, 0.3531, 0.5364, 0.3584, 0.5714, 0.3522, 0.5333, 0.3638, 0.5412, 0.3489, 0.5555, 0.3638, 0.5412, 0.3584, 0.5714, 0.3584, 0.5697, 0.3615, 0.6078, 0.3699, 0.5735, 0.3584, 0.5714, 0.3928, 0.6538, 0.3657, 0.6205, 0.3773, 0.6728, 0.3867, 0.6078, 0.3699, 0.5735, 0.3657, 0.6205, 0.4454, 0.7084, 0.4413, 0.7108, 0.4445, 0.7439, 0.3678, 0.5636, 0.3615, 0.584, 0.3584, 0.5697, 0.3615, 0.584, 0.3584, 0.5919, 0.3584, 0.5697, 0.3269, 0.6205, 0.3531, 0.6319, 0.3647, 0.6506, 0.3647, 0.6506, 0.3594, 0.649, 0.3269, 0.6205, 0.3594, 0.649, 0.3458, 0.6902, 0.3342, 0.668, 0.3657, 0.687, 0.3629, 0.676, 0.3528, 0.6966, 0.3471, 0.687, 0.3528, 0.6966, 0.3629, 0.676, 0.3815, 0.687, 0.371, 0.6902, 0.3458, 0.6902, 0.3657, 0.687, 0.3528, 0.6966, 0.3731, 0.7251, 0.3374, 0.5159, 0.3402, 0.5237, 0.3531, 0.5364, 0.3384, 0.5237, 0.3531, 0.5364, 0.3638, 0.5412, 0.3531, 0.5364, 0.3321, 0.5666, 0.351, 0.5492, 0.3489, 0.5555, 0.3437, 0.5491, 0.3522, 0.5333, 0.3437, 0.5491, 0.3468, 0.5267, 0.3522, 0.5333, 0.3638, 0.5412, 0.3584, 0.5697, 0.3484, 0.5903, 0.3489, 0.5555, 0.3638, 0.5412, 0.3484, 0.5903, 0.3584, 0.5697, 0.3584, 0.5919, 0.3484, 0.5903, 0.3393, 0.5872, 0.3489, 0.5555, 0.3484, 0.5903, 0.3584, 0.5919, 0.3416, 0.6093, 0.3484, 0.5903, 0.3531, 0.6319, 0.3416, 0.6093, 0.3584, 0.5919, 0.3269, 0.6205, 0.3594, 0.649, 0.3363, 0.6316, 0.3457, 0.6633, 0.3534, 0.6585, 0.3552, 0.6046, 0.3629, 0.676, 0.3534, 0.6585, 0.3457, 0.6633, 0.3629, 0.676, 0.3457, 0.6633, 0.3471, 0.687, 0.3405, 0.7016, 0.3528, 0.6966, 0.3471, 0.687, 0.3731, 0.7251, 0.3528, 0.6966, 0.3405, 0.7016, 0.3374, 0.5159, 0.3531, 0.5364, 0.3386, 0.5285, 0.3386, 0.5285, 0.3384, 0.5237, 0.3185, 0.4993, 0.3386, 0.5285, 0.3531, 0.5364, 0.3384, 0.5237, 0.3468, 0.5267, 0.3384, 0.5237, 0.3522, 0.5333, 0.3489, 0.5555, 0.3403, 0.557, 0.3437, 0.5491, 0.3403, 0.557, 0.3489, 0.5555, 0.3393, 0.5872, 0.3279, 0.5887, 0.3403, 0.557, 0.3393, 0.5872, 0.3484, 0.5903, 0.3321, 0.603, 0.3393, 0.5872, 0.3416, 0.6093, 0.3321, 0.603, 0.3484, 0.5903, 0.3531, 0.6319, 0.3269, 0.6205, 0.3416, 0.6093, 0.3237, 0.6014, 0.3363, 0.6553, 0.3552, 0.6046, 0.3552, 0.6046, 0.3363, 0.6553, 0.3457, 0.6633, 0.3363, 0.6316, 0.3594, 0.649, 0.3342, 0.668, 0.3363, 0.6316, 0.3342, 0.668, 0.3143, 0.649, 0.3457, 0.6633, 0.3283, 0.6601, 0.3471, 0.687, 0.3038, 0.4841, 0.3185, 0.4993, 0.3384, 0.5237, 0.3237, 0.5112, 0.3374, 0.5159, 0.3386, 0.5285, 0.3038, 0.4841, 0.3384, 0.5237, 0.3468, 0.5267, 0.3237, 0.5412, 0.3038, 0.4841, 0.3468, 0.5267, 0.3237, 0.5412, 0.3468, 0.5267, 0.3437, 0.5491, 0.3321, 0.5666, 0.3402, 0.5237, 0.3237, 0.5618, 0.3403, 0.557, 0.3227, 0.5618, 0.3237, 0.5412, 0.3402, 0.5237, 0.3321, 0.5666, 0.3531, 0.5364, 0.3227, 0.5618, 0.3403, 0.557, 0.3332, 0.5666, 0.3279, 0.5887, 0.3332, 0.5666, 0.3403, 0.557, 0.3279, 0.5887, 0.3227, 0.5618, 0.3332, 0.5666, 0.3237, 0.6014, 0.3384, 0.5887, 0.3321, 0.5666, 0.3321, 0.603, 0.3279, 0.5887, 0.3393, 0.5872, 0.3416, 0.6093, 0.3269, 0.6205, 0.3321, 0.603, 0.3363, 0.6553, 0.3283, 0.6601, 0.3457, 0.6633, 0.3342, 0.668, 0.3248, 0.6649, 0.3143, 0.649, 0.33, 0.7149, 0.3342, 0.668, 0.3458, 0.6902, 0.3342, 0.668, 0.33, 0.7149, 0.3248, 0.6649, 0.3552, 0.7364, 0.3353, 0.7283, 0.3185, 0.7174, 0.3132, 0.5092, 0.3374, 0.5159, 0.3059, 0.5054, 0.3237, 0.5112, 0.3059, 0.5054, 0.3374, 0.5159, 0.3237, 0.5112, 0.3386, 0.5285, 0.3185, 0.4993, 0.3237, 0.517, 0.3402, 0.5237, 0.3132, 0.5092, 0.3132, 0.5092, 0.3402, 0.5237, 0.3374, 0.5159, 0.3402, 0.5237, 0.3237, 0.517, 0.3237, 0.5618, 0.3403, 0.557, 0.3237, 0.5412, 0.3437, 0.5491, 0.3237, 0.6014, 0.3321, 0.5666, 0.3237, 0.5618, 0.3237, 0.5618, 0.3122, 0.6078, 0.3237, 0.6014, 0.3279, 0.5887, 0.3321, 0.603, 0.3174, 0.6014, 0.3269, 0.6205, 0.3174, 0.6014, 0.3321, 0.603, 0.3269, 0.6205, 0.3017, 0.6252, 0.3174, 0.6014, 0.3363, 0.6553, 0.3143, 0.63, 0.3283, 0.6601, 0.3143, 0.63, 0.3363, 0.6553, 0.3237, 0.6014, 0.3143, 0.63, 0.3258, 0.6886, 0.3283, 0.6601, 0.2954, 0.4841, 0.3185, 0.4993, 0.3038, 0.4841, 0.3059, 0.5054, 0.3237, 0.5112, 0.3185, 0.4993, 0.3237, 0.517, 0.3132, 0.5092, 0.309, 0.5237, 0.2796, 0.5396, 0.3048, 0.5317, 0.3237, 0.5412, 0.3237, 0.517, 0.309, 0.5237, 0.3237, 0.5618, 0.3111, 0.557, 0.3237, 0.5618, 0.309, 0.5237, 0.3048, 0.5586, 0.3237, 0.5412, 0.3227, 0.5618, 0.3006, 0.5824, 0.3237, 0.5618, 0.3111, 0.557, 0.3227, 0.5618, 0.3006, 0.5761, 0.3048, 0.5586, 0.3227, 0.5618, 0.3279, 0.5887, 0.3174, 0.6014, 0.3122, 0.6078, 0.3143, 0.63, 0.3237, 0.6014, 0.2954, 0.6094, 0.3174, 0.6014, 0.3017, 0.6252, 0.3143, 0.63, 0.3048, 0.6633, 0.3258, 0.6886, 0.3143, 0.649, 0.3248, 0.6649, 0.3068, 0.6728, 0.3068, 0.6728, 0.3248, 0.6649, 0.33, 0.7149, 0.2922, 0.7152, 0.3353, 0.7283, 0.309, 0.7316, 0.3353, 0.7283, 0.2922, 0.7152, 0.3185, 0.7174, 0.3059, 0.5054, 0.3185, 0.4993, 0.2954, 0.4841, 0.309, 0.5237, 0.3132, 0.5092, 0.3048, 0.5095, 0.3132, 0.5092, 0.3059, 0.5054, 0.3048, 0.5095, 0.3048, 0.5095, 0.3059, 0.5054, 0.2943, 0.511, 0.3048, 0.5317, 0.3038, 0.4841, 0.3237, 0.5412, 0.309, 0.5237, 0.3048, 0.5095, 0.2901, 0.5242, 0.3111, 0.557, 0.309, 0.5237, 0.3006, 0.5618, 0.3048, 0.5586, 0.2796, 0.5396, 0.3237, 0.5412, 0.3237, 0.5618, 0.3006, 0.5824, 0.3122, 0.6078, 0.3006, 0.5618, 0.3006, 0.5824, 0.3111, 0.557, 0.3006, 0.5824, 0.2943, 0.5951, 0.3122, 0.6078, 0.3227, 0.5618, 0.3174, 0.6014, 0.3006, 0.5761, 0.3006, 0.5761, 0.3174, 0.6014, 0.2954, 0.6094, 0.3122, 0.6078, 0.2943, 0.5951, 0.2996, 0.6131, 0.3143, 0.649, 0.3017, 0.6252, 0.3143, 0.6268, 0.3143, 0.649, 0.3068, 0.6728, 0.3017, 0.6252, 0.3059, 0.5054, 0.2954, 0.4841, 0.2943, 0.511, 0.2901, 0.5242, 0.3006, 0.5618, 0.309, 0.5237, 0.2807, 0.5397, 0.3006, 0.5618, 0.2901, 0.5242, 0.2838, 0.5792, 0.3006, 0.5761, 0.2954, 0.6094, 0.3017, 0.6252, 0.3068, 0.6728, 0.2859, 0.6733, 0.3068, 0.6728, 0.2807, 0.71, 0.2859, 0.6733, 0.3185, 0.7174, 0.2922, 0.7152, 0.2807, 0.71, 0.2849, 0.7215, 0.309, 0.7316, 0.3048, 0.7394, 0.2881, 0.5095, 0.2954, 0.4841, 0.3038, 0.4841, 0.2954, 0.4841, 0.2881, 0.5095, 0.2859, 0.496, 0.2859, 0.496, 0.2733, 0.5491, 0.2943, 0.511, 0.2954, 0.4841, 0.2859, 0.496, 0.2943, 0.511, 0.2796, 0.5396, 0.3038, 0.4841, 0.3048, 0.5317, 0.2796, 0.5396, 0.2881, 0.5095, 0.3038, 0.4841, 0.2901, 0.5242, 0.3048, 0.5095, 0.2943, 0.511, 0.2943, 0.511, 0.2733, 0.5491, 0.2901, 0.5242, 0.2901, 0.5242, 0.2733, 0.5491, 0.2807, 0.5397, 0.3006, 0.5618, 0.2807, 0.5397, 0.2702, 0.5646, 0.2796, 0.5396, 0.3048, 0.5586, 0.2765, 0.5475, 0.3006, 0.5618, 0.2702, 0.5646, 0.3006, 0.5824, 0.2597, 0.5745, 0.2943, 0.5951, 0.3006, 0.5824, 0.265, 0.5792, 0.2996, 0.6131, 0.2943, 0.5951, 0.2954, 0.6094, 0.2859, 0.6014, 0.2838, 0.5792, 0.2954, 0.6094, 0.2867, 0.6252, 0.2817, 0.6252, 0.2817, 0.6252, 0.2859, 0.6014, 0.2954, 0.6094, 0.3017, 0.6252, 0.2867, 0.6252, 0.2954, 0.6094, 0.3017, 0.6252, 0.2859, 0.6411, 0.2867, 0.6252, 0.3017, 0.6252, 0.2859, 0.6733, 0.2859, 0.6411, 0.2849, 0.7215, 0.3048, 0.7394, 0.2796, 0.7125, 0.2922, 0.7152, 0.309, 0.7316, 0.2849, 0.7215, 0.2661, 0.5507, 0.2859, 0.496, 0.2881, 0.5095, 0.2733, 0.5371, 0.2733, 0.5491, 0.2859, 0.496, 0.2601, 0.5666, 0.2881, 0.5095, 0.2796, 0.5396, 0.3048, 0.5586, 0.3006, 0.5761, 0.2765, 0.5475, 0.2765, 0.5475, 0.3006, 0.5761, 0.2838, 0.5792, 0.2765, 0.5475, 0.2838, 0.5792, 0.266, 0.565, 0.2702, 0.5646, 0.2597, 0.5745, 0.3006, 0.5824, 0.265, 0.5792, 0.2943, 0.5951, 0.2597, 0.5745, 0.2597, 0.5999, 0.2859, 0.6014, 0.2733, 0.6205, 0.2733, 0.6205, 0.2859, 0.6014, 0.2817, 0.6252, 0.2867, 0.6252, 0.2859, 0.6411, 0.2817, 0.6252, 0.2817, 0.6252, 0.2859, 0.6411, 0.2747, 0.6585, 0.2859, 0.6411, 0.2859, 0.6733, 0.2747, 0.6585, 0.2922, 0.6379, 0.2718, 0.687, 0.3017, 0.6775, 0.2808, 0.6712, 0.2681, 0.6728, 0.2747, 0.6585, 0.2808, 0.6712, 0.2747, 0.6585, 0.2859, 0.6733, 0.2681, 0.6728, 0.2808, 0.6712, 0.2808, 0.6839, 0.2808, 0.6839, 0.2849, 0.7215, 0.2769, 0.6966, 0.2807, 0.71, 0.2808, 0.6839, 0.2808, 0.6712, 0.2859, 0.6733, 0.2807, 0.71, 0.2808, 0.6712, 0.2807, 0.71, 0.2849, 0.7215, 0.2808, 0.6839, 0.2922, 0.7152, 0.2849, 0.7215, 0.2807, 0.71, 0.2849, 0.7215, 0.2796, 0.7125, 0.2784, 0.7172, 0.2661, 0.5507, 0.2471, 0.5541, 0.2859, 0.496, 0.2859, 0.496, 0.2471, 0.5541, 0.2733, 0.5371, 0.2601, 0.5666, 0.2661, 0.5507, 0.2881, 0.5095, 0.2601, 0.5666, 0.2796, 0.5396, 0.266, 0.565, 0.2702, 0.5646, 0.2807, 0.5397, 0.2733, 0.5491, 0.2796, 0.5396, 0.2765, 0.5475, 0.266, 0.565, 0.266, 0.565, 0.2838, 0.5792, 0.2597, 0.5999, 0.2996, 0.6131, 0.2765, 0.6078, 0.3006, 0.6236, 0.2859, 0.6014, 0.2597, 0.5999, 0.2838, 0.5792, 0.2747, 0.6585, 0.2733, 0.6205, 0.2817, 0.6252, 0.2681, 0.6553, 0.2718, 0.687, 0.2922, 0.6379, 0.2808, 0.6839, 0.2769, 0.6966, 0.2681, 0.6728, 0.2769, 0.6966, 0.2849, 0.7215, 0.2784, 0.7172, 0.266, 0.708, 0.2557, 0.6997, 0.2796, 0.7125, 0.2733, 0.5371, 0.2456, 0.565, 0.2733, 0.5491, 0.2408, 0.5729, 0.2456, 0.565, 0.2733, 0.5371, 0.2471, 0.5541, 0.2408, 0.5729, 0.2733, 0.5371, 0.2733, 0.5491, 0.2597, 0.5745, 0.2702, 0.5646, 0.2733, 0.5491, 0.2456, 0.565, 0.2597, 0.5745, 0.266, 0.565, 0.2597, 0.5999, 0.2601, 0.5666, 0.2523, 0.5811, 0.265, 0.5792, 0.2597, 0.5745, 0.2597, 0.5999, 0.2733, 0.6205, 0.2747, 0.6585, 0.265, 0.5792, 0.2733, 0.622, 0.2765, 0.6078, 0.2733, 0.622, 0.265, 0.5792, 0.2586, 0.6173, 0.2597, 0.5999, 0.2747, 0.6585, 0.2576, 0.6331, 0.2586, 0.6173, 0.2681, 0.6553, 0.2733, 0.622, 0.2547, 0.6506, 0.2718, 0.687, 0.2681, 0.6553, 0.2535, 0.6585, 0.2747, 0.6585, 0.2681, 0.6728, 0.2547, 0.6506, 0.2629, 0.6934, 0.2718, 0.687, 0.2551, 0.6775, 0.2586, 0.6712, 0.2769, 0.6966, 0.2586, 0.6712, 0.2681, 0.6728, 0.2769, 0.6966, 0.2535, 0.6585, 0.2681, 0.6728, 0.2586, 0.6712, 0.2629, 0.6934, 0.2581, 0.6886, 0.266, 0.708, 0.2784, 0.7172, 0.2557, 0.6997, 0.2769, 0.6966, 0.2557, 0.6997, 0.2784, 0.7172, 0.2796, 0.7125, 0.2661, 0.5507, 0.246, 0.5728, 0.2471, 0.5541, 0.246, 0.5728, 0.2661, 0.5507, 0.2601, 0.5666, 0.2597, 0.5745, 0.2456, 0.565, 0.2523, 0.5811, 0.265, 0.5792, 0.2523, 0.5811, 0.2586, 0.6173, 0.2523, 0.5811, 0.2394, 0.6189, 0.2586, 0.6173, 0.2576, 0.6331, 0.2449, 0.6189, 0.2597, 0.5999, 0.2547, 0.6506, 0.2586, 0.6173, 0.2518, 0.6316, 0.2547, 0.6506, 0.2681, 0.6553, 0.2586, 0.6173, 0.2747, 0.6585, 0.2535, 0.6585, 0.2576, 0.6331, 0.2535, 0.6585, 0.2439, 0.6425, 0.2576, 0.6331, 0.2629, 0.6934, 0.2547, 0.6506, 0.2581, 0.6886, 0.2551, 0.6775, 0.2769, 0.6966, 0.2387, 0.686, 0.2387, 0.686, 0.2557, 0.6997, 0.266, 0.708, 0.2471, 0.5541, 0.246, 0.5728, 0.2408, 0.5729, 0.2408, 0.5729, 0.243, 0.5903, 0.2456, 0.565, 0.2523, 0.5811, 0.243, 0.5903, 0.2394, 0.6189, 0.2456, 0.565, 0.243, 0.5903, 0.2523, 0.5811, 0.2597, 0.5999, 0.2439, 0.5999, 0.2601, 0.5666, 0.246, 0.5728, 0.2601, 0.5666, 0.2439, 0.5999, 0.2597, 0.5999, 0.2449, 0.6189, 0.2439, 0.5999, 0.2586, 0.6173, 0.2394, 0.6189, 0.2518, 0.6316, 0.2361, 0.6252, 0.2518, 0.6316, 0.2394, 0.6189, 0.2439, 0.6425, 0.2449, 0.6189, 0.2576, 0.6331, 0.2547, 0.6506, 0.2518, 0.6316, 0.2432, 0.6506, 0.246, 0.6538, 0.2406, 0.6379, 0.2586, 0.6712, 0.2439, 0.6425, 0.2586, 0.6712, 0.2406, 0.6379, 0.246, 0.6886, 0.2547, 0.6506, 0.2432, 0.6506, 0.2586, 0.6712, 0.2551, 0.6775, 0.246, 0.6538, 0.2439, 0.6425, 0.2535, 0.6585, 0.2586, 0.6712, 0.2547, 0.6506, 0.246, 0.6886, 0.2581, 0.6886, 0.23, 0.6585, 0.2551, 0.6775, 0.2387, 0.686, 0.2387, 0.686, 0.266, 0.708, 0.246, 0.6886, 0.2557, 0.6997, 0.2387, 0.686, 0.2769, 0.6966, 0.266, 0.708, 0.2581, 0.6886, 0.246, 0.6886, 0.2361, 0.6252, 0.243, 0.5903, 0.2408, 0.5729, 0.2439, 0.5999, 0.2414, 0.6094, 0.246, 0.5728, 0.243, 0.5903, 0.2361, 0.6252, 0.2394, 0.6189, 0.2375, 0.6316, 0.2408, 0.5729, 0.246, 0.5728, 0.2414, 0.6094, 0.2375, 0.6316, 0.246, 0.5728, 0.2449, 0.6189, 0.2414, 0.6094, 0.2439, 0.5999, 0.2375, 0.6316, 0.2361, 0.6252, 0.2408, 0.5729, 0.2306, 0.6506, 0.2361, 0.6252, 0.2375, 0.6316, 0.2414, 0.6094, 0.2406, 0.6379, 0.2375, 0.6316, 0.2406, 0.6379, 0.2449, 0.6189, 0.2439, 0.6425, 0.2449, 0.6189, 0.2406, 0.6379, 0.2414, 0.6094, 0.2361, 0.6252, 0.2432, 0.6506, 0.2518, 0.6316, 0.2432, 0.6506, 0.2361, 0.6252, 0.2306, 0.6506, 0.2378, 0.649, 0.2306, 0.6506, 0.2375, 0.6316, 0.2406, 0.6379, 0.2378, 0.649, 0.2375, 0.6316, 0.23, 0.6585, 0.2378, 0.649, 0.246, 0.6538, 0.2406, 0.6379, 0.246, 0.6538, 0.2378, 0.649, 0.23, 0.6585, 0.2432, 0.6506, 0.2306, 0.6506, 0.2432, 0.6506, 0.2387, 0.686, 0.246, 0.6886, 0.23, 0.6585, 0.2306, 0.6506, 0.2378, 0.649, 0.2551, 0.6775, 0.23, 0.6585, 0.246, 0.6538, 0.2432, 0.6506, 0.23, 0.6585, 0.2387, 0.686, 0.4466, 0.6468, 0.476, 0.6363, 0.455, 0.6585, 0.4749, 0.6407, 0.4466, 0.6468, 0.4497, 0.6541, 0.4697, 0.6538, 0.455, 0.6791, 0.455, 0.6585, 0.455, 0.6791, 0.4529, 0.7013, 0.455, 0.6585, 0.458, 0.6744, 0.456, 0.7029, 0.4644, 0.714, 0.456, 0.7029, 0.4518, 0.7045, 0.4499, 0.7314, 0.455, 0.6791, 0.4613, 0.6791, 0.4529, 0.7013, 0.4634, 0.722, 0.4644, 0.714, 0.456, 0.7029, 0.4634, 0.722, 0.456, 0.7029, 0.4499, 0.7314, 0.4499, 0.7314, 0.4581, 0.7505, 0.4634, 0.722, 0.455, 0.7219, 0.477, 0.7632, 0.4455, 0.7473, 0.476, 0.7346, 0.477, 0.7632, 0.455, 0.7219, 0.4634, 0.722, 0.4581, 0.7505, 0.4697, 0.7425, 0.4497, 0.7489, 0.4501, 0.7441, 0.4445, 0.7439, 0.4749, 0.7671, 0.4739, 0.7619, 0.4497, 0.7489, 0.477, 0.7632, 0.4749, 0.7671, 0.4455, 0.7473, 0.4466, 0.6468, 0.455, 0.6585, 0.4434, 0.676, 0.3815, 0.5772, 0.3974, 0.6078, 0.3867, 0.5789, 0.4454, 0.7084, 0.4518, 0.7045, 0.4455, 0.6886, 0.3867, 0.6078, 0.3928, 0.6538, 0.3968, 0.6379, 0.3815, 0.5772, 0.3699, 0.5735, 0.3867, 0.6078, 0.3974, 0.6078, 0.3867, 0.6078, 0.3968, 0.6379, 0.3867, 0.5789, 0.3974, 0.6078, 0.391, 0.5856, 0.3968, 0.6379, 0.3928, 0.6538, 0.3929, 0.6649, 0.3974, 0.6078, 0.3968, 0.6379, 0.3937, 0.6347, 0.3937, 0.6347, 0.391, 0.5856, 0.3974, 0.6078, 0.4077, 0.6399, 0.4035, 0.6464, 0.405, 0.6474, 0.3384, 0.5887, 0.3237, 0.6014, 0.3552, 0.6046, 0.3587, 0.5792, 0.3384, 0.5887, 0.3552, 0.6046, 0.3384, 0.5887, 0.351, 0.5492, 0.3321, 0.5666, 0.3575, 0.6141, 0.3552, 0.6046, 0.3534, 0.6585, 0.3575, 0.6141, 0.3534, 0.6585, 0.3657, 0.6205, 0.3657, 0.6205, 0.3615, 0.6078, 0.3575, 0.6141, 0.4455, 0.6886, 0.4529, 0.6664, 0.4455, 0.6616, 0.3587, 0.5792, 0.3575, 0.6141, 0.3615, 0.6078, 0.3552, 0.6046, 0.3575, 0.6141, 0.3587, 0.5792, 0.455, 0.6585, 0.4485, 0.6886, 0.4434, 0.676, 0.455, 0.6585, 0.4529, 0.7013, 0.4485, 0.6886, 0.4455, 0.6886, 0.456, 0.7029, 0.458, 0.6744, 0.4455, 0.6886, 0.4518, 0.7045, 0.456, 0.7029, 0.4413, 0.7108, 0.4454, 0.7084, 0.4455, 0.6886, 0.4485, 0.6886, 0.4529, 0.7013, 0.4466, 0.7124, 0.4518, 0.7045, 0.4501, 0.7441, 0.4499, 0.7314, 0.4529, 0.7013, 0.455, 0.7219, 0.4466, 0.7124, 0.455, 0.7219, 0.4455, 0.7473, 0.4466, 0.7124, 0.4499, 0.7314, 0.4501, 0.7441, 0.4581, 0.7505, 0.4445, 0.7439, 0.4501, 0.7441, 0.4518, 0.7045, 0.4501, 0.7441, 0.4497, 0.7489, 0.4739, 0.7619, 0.4455, 0.7473, 0.4749, 0.7671, 0.4497, 0.7489, 0.4434, 0.676, 0.4397, 0.6569, 0.4466, 0.6468, 0.4397, 0.6569, 0.4203, 0.6395, 0.4466, 0.6468, 0.4466, 0.6468, 0.4193, 0.6366, 0.4497, 0.6541, 0.4193, 0.6366, 0.4466, 0.6468, 0.4203, 0.6395, 0.3584, 0.5714, 0.3587, 0.5792, 0.3615, 0.6078, 0.3584, 0.5714, 0.3531, 0.5364, 0.3587, 0.5792, 0.443, 0.6712, 0.4389, 0.6982, 0.4455, 0.6886, 0.4455, 0.6616, 0.443, 0.6712, 0.4455, 0.6886, 0.4455, 0.6886, 0.4389, 0.6982, 0.4413, 0.7108, 0.4485, 0.6886, 0.4392, 0.7156, 0.4434, 0.676, 0.4485, 0.6886, 0.4466, 0.7124, 0.4392, 0.7156, 0.4518, 0.7045, 0.4454, 0.7084, 0.4445, 0.7439, 0.4445, 0.7439, 0.4413, 0.7108, 0.4341, 0.7552, 0.4466, 0.7124, 0.4455, 0.7473, 0.4371, 0.7616, 0.4371, 0.7616, 0.4392, 0.7156, 0.4466, 0.7124, 0.4445, 0.7439, 0.4434, 0.7758, 0.4497, 0.7489, 0.4193, 0.6366, 0.4382, 0.6316, 0.435, 0.6411, 0.4434, 0.676, 0.4161, 0.6728, 0.4397, 0.6569, 0.4161, 0.6728, 0.4434, 0.676, 0.4277, 0.6966, 0.4434, 0.676, 0.4392, 0.7156, 0.4277, 0.6966, 0.4389, 0.6982, 0.434, 0.6886, 0.4277, 0.6967, 0.4389, 0.6982, 0.4277, 0.6967, 0.4088, 0.6966, 0.4109, 0.7022, 0.4389, 0.6982, 0.4088, 0.6966, 0.4413, 0.7108, 0.4389, 0.6982, 0.4109, 0.7022, 0.4413, 0.7108, 0.4109, 0.7022, 0.434, 0.7219, 0.434, 0.7219, 0.4333, 0.7505, 0.4413, 0.7108, 0.4382, 0.6316, 0.4193, 0.6366, 0.4308, 0.6289, 0.4193, 0.6366, 0.4077, 0.6399, 0.4308, 0.6289, 0.4161, 0.6728, 0.4203, 0.6395, 0.4397, 0.6569, 0.4277, 0.6967, 0.434, 0.6886, 0.4182, 0.6807, 0.4277, 0.6967, 0.4182, 0.6807, 0.4088, 0.6966, 0.4077, 0.7251, 0.4333, 0.7505, 0.434, 0.7219, 0.4203, 0.6395, 0.4126, 0.6236, 0.4193, 0.6366, 0.4126, 0.6236, 0.4203, 0.6395, 0.4067, 0.6268, 0.3993, 0.6617, 0.4067, 0.6268, 0.4203, 0.6395, 0.3993, 0.6617, 0.4203, 0.6395, 0.4161, 0.6728, 0.4277, 0.6966, 0.3993, 0.6617, 0.4161, 0.6728, 0.4182, 0.6807, 0.4014, 0.6662, 0.4088, 0.6966, 0.4014, 0.6662, 0.4182, 0.6807, 0.4047, 0.6585, 0.4277, 0.6966, 0.4109, 0.7013, 0.3993, 0.6617, 0.4392, 0.7156, 0.4109, 0.7219, 0.4109, 0.7013, 0.4277, 0.6966, 0.4392, 0.7156, 0.4109, 0.7013, 0.4333, 0.7505, 0.4077, 0.7251, 0.4056, 0.7647, 0.4035, 0.6464, 0.4077, 0.6399, 0.4193, 0.6366, 0.4035, 0.6464, 0.4193, 0.6366, 0.4126, 0.6236, 0.4035, 0.6464, 0.4047, 0.6585, 0.405, 0.6474, 0.4047, 0.6585, 0.4035, 0.6464, 0.4014, 0.6662, 0.4109, 0.7022, 0.4088, 0.6966, 0.3951, 0.7188, 0.434, 0.7219, 0.4109, 0.7022, 0.3951, 0.7188, 0.3951, 0.7188, 0.4077, 0.7251, 0.434, 0.7219, 0.4035, 0.6464, 0.3861, 0.6094, 0.3938, 0.6427, 0.4126, 0.6236, 0.4067, 0.6268, 0.3861, 0.6094, 0.3861, 0.6094, 0.4035, 0.6464, 0.4126, 0.6236, 0.4035, 0.6464, 0.3938, 0.6427, 0.4014, 0.6662, 0.4014, 0.6662, 0.3938, 0.6427, 0.3929, 0.6649, 0.3993, 0.6617, 0.3962, 0.6506, 0.4067, 0.6268, 0.3951, 0.7188, 0.4088, 0.6966, 0.4014, 0.6662, 0.3815, 0.7093, 0.3993, 0.6617, 0.4109, 0.7013, 0.3888, 0.7394, 0.4077, 0.7251, 0.3951, 0.7188, 0.3794, 0.5912, 0.3937, 0.6347, 0.3938, 0.6427, 0.3794, 0.5912, 0.3938, 0.6427, 0.3861, 0.6094, 0.3937, 0.6347, 0.3968, 0.6379, 0.3929, 0.6649, 0.3962, 0.6506, 0.3861, 0.6094, 0.4067, 0.6268, 0.3929, 0.6649, 0.3938, 0.6427, 0.3937, 0.6347, 0.3888, 0.6585, 0.3962, 0.6506, 0.3815, 0.687, 0.3815, 0.687, 0.3962, 0.6506, 0.3993, 0.6617, 0.3951, 0.7188, 0.4014, 0.6662, 0.3929, 0.6649, 0.3993, 0.6617, 0.3815, 0.7093, 0.3815, 0.687, 0.372, 0.7346, 0.3888, 0.7394, 0.3951, 0.7188, 0.4077, 0.7251, 0.3888, 0.7394, 0.4056, 0.7647, 0.3794, 0.5912, 0.3867, 0.5789, 0.391, 0.5856, 0.3794, 0.5912, 0.3699, 0.5859, 0.3867, 0.5789, 0.3794, 0.5912, 0.391, 0.5856, 0.3937, 0.6347, 0.3861, 0.6094, 0.3791, 0.5887, 0.3794, 0.5912, 0.3791, 0.5887, 0.3861, 0.6094, 0.3794, 0.6252, 0.3794, 0.6252, 0.3861, 0.6094, 0.3962, 0.6506, 0.3888, 0.6585, 0.3647, 0.6506, 0.3962, 0.6506, 0.3962, 0.6506, 0.3647, 0.6506, 0.3794, 0.6252, 0.3888, 0.6585, 0.3815, 0.687, 0.3647, 0.6506, 0.3928, 0.6538, 0.3773, 0.6728, 0.3762, 0.6823, 0.3929, 0.6649, 0.3928, 0.6538, 0.3762, 0.6823, 0.3951, 0.7188, 0.3762, 0.6823, 0.3752, 0.6886, 0.3762, 0.6823, 0.3951, 0.7188, 0.3929, 0.6649, 0.3762, 0.714, 0.371, 0.6902, 0.3815, 0.687, 0.3762, 0.714, 0.3689, 0.7061, 0.371, 0.6902, 0.3951, 0.7188, 0.3731, 0.7251, 0.372, 0.7346, 0.3741, 0.7547, 0.3556, 0.741, 0.3689, 0.7778, 0.3458, 0.6902, 0.371, 0.6902, 0.3689, 0.7061, 0.3689, 0.7061, 0.3594, 0.714, 0.3458, 0.6902, 0.372, 0.7346, 0.3731, 0.7251, 0.3479, 0.7188, 0.3556, 0.741, 0.372, 0.7346, 0.3479, 0.7188, 0.3437, 0.7225, 0.3594, 0.7219, 0.3571, 0.7362, 0.3594, 0.7219, 0.3594, 0.714, 0.3689, 0.7061, 0.3594, 0.7219, 0.3437, 0.7225, 0.3594, 0.714, 0.3479, 0.7188, 0.3384, 0.7287, 0.3556, 0.741, 0.3552, 0.7364, 0.3571, 0.7362, 0.3574, 0.7441, 0.3594, 0.7219, 0.3588, 0.7679, 0.3571, 0.7362, 0.3571, 0.7362, 0.3552, 0.7364, 0.3437, 0.7225, 0.3596, 0.7489, 0.3584, 0.7775, 0.3573, 0.7489, 0.3574, 0.7441, 0.3596, 0.7489, 0.3573, 0.7489, 0.3574, 0.7441, 0.3573, 0.7489, 0.3489, 0.7501, 0.3353, 0.7283, 0.3574, 0.7441, 0.3489, 0.7501, 0.3588, 0.7679, 0.3596, 0.7489, 0.3574, 0.7441, 0.3574, 0.7441, 0.3571, 0.7362, 0.3588, 0.7679, 0.3586, 0.7774, 0.3596, 0.7489, 0.3588, 0.7679, 0.3596, 0.7489, 0.3586, 0.7774, 0.3584, 0.7775, 0.3731, 0.7251, 0.3405, 0.7016, 0.3479, 0.7188, 0.3458, 0.6902, 0.3594, 0.714, 0.33, 0.7149, 0.3437, 0.7225, 0.33, 0.7149, 0.3594, 0.714, 0.3489, 0.7501, 0.3556, 0.741, 0.3384, 0.7287, 0.3574, 0.7441, 0.3353, 0.7283, 0.3552, 0.7364, 0.3556, 0.741, 0.3489, 0.7501, 0.3573, 0.7489, 0.3405, 0.7016, 0.3471, 0.687, 0.3363, 0.6982, 0.3405, 0.7016, 0.3321, 0.712, 0.3479, 0.7188, 0.3237, 0.7146, 0.33, 0.7149, 0.3437, 0.7225, 0.3552, 0.7364, 0.3237, 0.7146, 0.3437, 0.7225, 0.3384, 0.7287, 0.3353, 0.7419, 0.3489, 0.7501, 0.3471, 0.687, 0.3283, 0.6601, 0.3258, 0.6886, 0.3471, 0.687, 0.3258, 0.6886, 0.3363, 0.6982, 0.3363, 0.6982, 0.3216, 0.7121, 0.3405, 0.7016, 0.3216, 0.7121, 0.3321, 0.712, 0.3405, 0.7016, 0.3384, 0.7287, 0.3479, 0.7188, 0.3321, 0.712, 0.3384, 0.7287, 0.3321, 0.712, 0.329, 0.7355, 0.3237, 0.7146, 0.3552, 0.7364, 0.3185, 0.7174, 0.3353, 0.7419, 0.329, 0.7355, 0.3216, 0.7499, 0.329, 0.7355, 0.3353, 0.7419, 0.3384, 0.7287, 0.3143, 0.6268, 0.3269, 0.6205, 0.3363, 0.6316, 0.3143, 0.6268, 0.3017, 0.6252, 0.3269, 0.6205, 0.3216, 0.7121, 0.3363, 0.6982, 0.3258, 0.6886, 0.3068, 0.6728, 0.33, 0.7149, 0.3237, 0.7146, 0.3321, 0.712, 0.3216, 0.7121, 0.3228, 0.7188, 0.3143, 0.7401, 0.329, 0.7355, 0.3228, 0.7188, 0.3321, 0.712, 0.3228, 0.7188, 0.329, 0.7355, 0.3143, 0.7477, 0.329, 0.7355, 0.3143, 0.7401, 0.3143, 0.7477, 0.3216, 0.7499, 0.329, 0.7355, 0.3489, 0.7501, 0.3353, 0.7419, 0.3048, 0.7394, 0.3353, 0.7419, 0.3216, 0.7499, 0.3048, 0.7394, 0.3489, 0.7501, 0.309, 0.7316, 0.3353, 0.7283, 0.3017, 0.6775, 0.3216, 0.7121, 0.3258, 0.6886, 0.3237, 0.7146, 0.2807, 0.71, 0.3068, 0.6728, 0.3101, 0.7134, 0.3216, 0.7121, 0.2912, 0.6902, 0.5348, 0.5205, 0.5463, 0.5158, 0.5316, 0.5335, 0.5348, 0.5205, 0.5369, 0.5431, 0.5411, 0.5224, 0.5316, 0.5335, 0.5463, 0.5158, 0.5327, 0.5404, 0.5222, 0.5329, 0.5316, 0.5335, 0.5327, 0.5404, 0.5369, 0.5431, 0.5207, 0.5444, 0.5382, 0.5491, 0.5393, 0.5745, 0.5463, 0.6141, 0.5243, 0.6442, 0.5453, 0.6205, 0.5265, 0.5935, 0.5292, 0.6538, 0.5292, 0.6538, 0.5265, 0.5935, 0.5222, 0.6744, 0.539, 0.6585, 0.5327, 0.687, 0.5253, 0.676, 0.5462, 0.6918, 0.5337, 0.7267, 0.5327, 0.687, 0.5463, 0.7722, 0.5274, 0.7681, 0.5222, 0.7645, 0.5348, 0.5205, 0.5207, 0.5444, 0.5369, 0.5431, 0.5148, 0.5415, 0.5316, 0.5335, 0.5222, 0.5329, 0.5316, 0.5335, 0.517, 0.5586, 0.5348, 0.5205, 0.5418, 0.5729, 0.5207, 0.5444, 0.517, 0.5586, 0.5207, 0.5444, 0.5418, 0.5729, 0.5382, 0.5491, 0.5418, 0.5729, 0.517, 0.5586, 0.5265, 0.5935, 0.5222, 0.6744, 0.5265, 0.5935, 0.5211, 0.6569, 0.5211, 0.6569, 0.5265, 0.5935, 0.5127, 0.6411, 0.5243, 0.6442, 0.539, 0.6585, 0.5253, 0.676, 0.5292, 0.6538, 0.5222, 0.6744, 0.5264, 0.6649, 0.5222, 0.6744, 0.5348, 0.7013, 0.5264, 0.6649, 0.5222, 0.6744, 0.518, 0.6902, 0.5348, 0.7013, 0.5253, 0.676, 0.5327, 0.687, 0.519, 0.7013, 0.5327, 0.687, 0.5337, 0.7267, 0.519, 0.7013, 0.518, 0.6902, 0.5274, 0.7156, 0.5348, 0.7013, 0.5274, 0.7681, 0.5159, 0.7639, 0.5222, 0.7645, 0.5348, 0.5205, 0.517, 0.5586, 0.5207, 0.5444, 0.517, 0.5586, 0.5316, 0.5335, 0.5148, 0.5415, 0.5265, 0.5935, 0.517, 0.5586, 0.5043, 0.5732, 0.5222, 0.6744, 0.5211, 0.6569, 0.5054, 0.688, 0.5211, 0.6569, 0.5127, 0.6411, 0.5054, 0.688, 0.5243, 0.6442, 0.5253, 0.676, 0.5138, 0.6617, 0.519, 0.7013, 0.5138, 0.6617, 0.5253, 0.676, 0.5222, 0.6744, 0.5085, 0.7029, 0.518, 0.6902, 0.5085, 0.7029, 0.5222, 0.6744, 0.5054, 0.688, 0.5274, 0.7156, 0.518, 0.6902, 0.5085, 0.7029, 0.5085, 0.7029, 0.5043, 0.714, 0.5274, 0.7156, 0.5159, 0.7639, 0.5274, 0.7681, 0.5001, 0.7726, 0.5043, 0.5732, 0.517, 0.5586, 0.5148, 0.5415, 0.5101, 0.5539, 0.5106, 0.5627, 0.5053, 0.5729, 0.5127, 0.5679, 0.5043, 0.5589, 0.5106, 0.5627, 0.5083, 0.5697, 0.5043, 0.5589, 0.5127, 0.5679, 0.4938, 0.5826, 0.5043, 0.5589, 0.5083, 0.5697, 0.5101, 0.5539, 0.4959, 0.5892, 0.5043, 0.5732, 0.5054, 0.6094, 0.5083, 0.5697, 0.5127, 0.5679, 0.5243, 0.6442, 0.5054, 0.6094, 0.52, 0.5919, 0.5054, 0.688, 0.5127, 0.6411, 0.5001, 0.6268, 0.5243, 0.6442, 0.5138, 0.6617, 0.5064, 0.6236, 0.5064, 0.6664, 0.5012, 0.6347, 0.5138, 0.6617, 0.5138, 0.6617, 0.519, 0.7013, 0.5064, 0.6664, 0.5064, 0.6664, 0.519, 0.7013, 0.4865, 0.695, 0.5106, 0.5627, 0.5043, 0.5589, 0.5053, 0.5729, 0.5053, 0.5729, 0.4917, 0.5887, 0.5101, 0.5539, 0.4938, 0.5826, 0.5053, 0.5729, 0.5043, 0.5589, 0.4928, 0.5999, 0.4938, 0.5826, 0.5083, 0.5697, 0.4983, 0.5951, 0.5053, 0.5729, 0.499, 0.5983, 0.5053, 0.5729, 0.4983, 0.5951, 0.4917, 0.5887, 0.4938, 0.5826, 0.499, 0.5983, 0.5053, 0.5729, 0.496, 0.6141, 0.4917, 0.5887, 0.4983, 0.5951, 0.5083, 0.5697, 0.5054, 0.6094, 0.4928, 0.5999, 0.4983, 0.5951, 0.496, 0.6189, 0.496, 0.6141, 0.496, 0.6189, 0.4983, 0.5951, 0.499, 0.5983, 0.4917, 0.6224, 0.4928, 0.5999, 0.5054, 0.6094, 0.5054, 0.6094, 0.5064, 0.6236, 0.4917, 0.6224, 0.5064, 0.6236, 0.4875, 0.6458, 0.4917, 0.6224, 0.5001, 0.6268, 0.4868, 0.6046, 0.5054, 0.688, 0.4875, 0.6458, 0.5064, 0.6236, 0.5012, 0.6347, 0.5012, 0.6347, 0.5064, 0.6236, 0.5138, 0.6617, 0.4875, 0.6458, 0.5064, 0.6664, 0.4833, 0.6633, 0.4868, 0.6046, 0.4865, 0.6718, 0.5054, 0.688, 0.5085, 0.7029, 0.4959, 0.7172, 0.5043, 0.714, 0.4865, 0.695, 0.5201, 0.7433, 0.4954, 0.7172, 0.4865, 0.695, 0.519, 0.7299, 0.5201, 0.7433, 0.519, 0.7013, 0.519, 0.7299, 0.4865, 0.695, 0.4886, 0.7528, 0.5159, 0.7639, 0.497, 0.7685, 0.5159, 0.7639, 0.5001, 0.7726, 0.497, 0.7685, 0.4928, 0.5999, 0.484, 0.5999, 0.4938, 0.5826, 0.499, 0.5983, 0.4938, 0.5826, 0.484, 0.5999, 0.499, 0.5983, 0.484, 0.5999, 0.496, 0.6189, 0.496, 0.6141, 0.4868, 0.6046, 0.4917, 0.5887, 0.496, 0.6141, 0.496, 0.6189, 0.4897, 0.6442, 0.496, 0.6141, 0.4849, 0.6474, 0.4868, 0.6046, 0.4897, 0.6442, 0.4849, 0.6474, 0.496, 0.6141, 0.4766, 0.6173, 0.4897, 0.6442, 0.496, 0.6189, 0.4897, 0.6442, 0.4766, 0.6173, 0.4802, 0.6409, 0.4697, 0.6538, 0.4917, 0.6224, 0.4875, 0.6458, 0.4849, 0.6474, 0.4897, 0.6442, 0.4865, 0.6718, 0.5064, 0.6664, 0.4875, 0.6458, 0.5012, 0.6347, 0.4833, 0.6633, 0.5064, 0.6664, 0.4865, 0.695, 0.4865, 0.6718, 0.4875, 0.6831, 0.5054, 0.688, 0.4959, 0.7172, 0.5054, 0.688, 0.4875, 0.6831, 0.5054, 0.688, 0.4959, 0.7172, 0.5085, 0.7029, 0.498, 0.7457, 0.4886, 0.7528, 0.4954, 0.7172, 0.5159, 0.7639, 0.4886, 0.7528, 0.498, 0.7457, 0.476, 0.6363, 0.4928, 0.5999, 0.4917, 0.6224, 0.4766, 0.6173, 0.4928, 0.5999, 0.476, 0.6363, 0.4928, 0.5999, 0.4766, 0.6173, 0.484, 0.5999, 0.496, 0.6189, 0.484, 0.5999, 0.4766, 0.6173, 0.476, 0.6363, 0.4917, 0.6224, 0.4697, 0.6538, 0.4766, 0.6173, 0.4749, 0.6407, 0.4802, 0.6409, 0.4802, 0.6409, 0.4758, 0.6553, 0.4865, 0.6718, 0.4897, 0.6442, 0.4802, 0.6409, 0.4865, 0.6718, 0.4697, 0.6538, 0.4875, 0.6458, 0.4833, 0.6633, 0.4865, 0.6718, 0.4868, 0.6046, 0.4849, 0.6474, 0.477, 0.6645, 0.4865, 0.6718, 0.4758, 0.6553, 0.4833, 0.6633, 0.4865, 0.695, 0.4613, 0.6791, 0.4875, 0.6831, 0.4718, 0.7121, 0.4959, 0.7172, 0.4718, 0.7121, 0.4802, 0.7314, 0.4959, 0.7172, 0.4954, 0.7172, 0.4886, 0.7528, 0.476, 0.7346, 0.4739, 0.7619, 0.4749, 0.7671, 0.5001, 0.7726, 0.497, 0.7685, 0.4749, 0.7671, 0.477, 0.7632, 0.477, 0.7632, 0.4886, 0.7528, 0.497, 0.7685, 0.4749, 0.6407, 0.4749, 0.6342, 0.4802, 0.6409, 0.4707, 0.6362, 0.4802, 0.6409, 0.4749, 0.6342, 0.4602, 0.6378, 0.4749, 0.6407, 0.4476, 0.6511, 0.4758, 0.6553, 0.4802, 0.6409, 0.4707, 0.6362, 0.4697, 0.6538, 0.455, 0.6585, 0.476, 0.6363, 0.4833, 0.6633, 0.4613, 0.6791, 0.4697, 0.6538, 0.458, 0.6744, 0.477, 0.6645, 0.4613, 0.6601, 0.4728, 0.6902, 0.4865, 0.6718, 0.4697, 0.6807, 0.4954, 0.7172, 0.4613, 0.6791, 0.4865, 0.695, 0.4865, 0.6718, 0.4718, 0.7121, 0.4875, 0.6831, 0.4728, 0.6902, 0.4718, 0.7121, 0.4865, 0.6718, 0.4739, 0.714, 0.4613, 0.6791, 0.4954, 0.7172, 0.4954, 0.7172, 0.476, 0.7346, 0.4739, 0.714, 0.4739, 0.714, 0.476, 0.7346, 0.4529, 0.7013, 0.4886, 0.7528, 0.477, 0.7632, 0.476, 0.7346, 0.4749, 0.6407, 0.4602, 0.6378, 0.4749, 0.6342, 0.4466, 0.6468, 0.4766, 0.6173, 0.476, 0.6363, 0.4466, 0.6468, 0.4749, 0.6407, 0.4766, 0.6173, 0.4749, 0.6407, 0.4497, 0.6541, 0.4476, 0.6511, 0.4697, 0.6538, 0.4613, 0.6791, 0.455, 0.6791, 0.4697, 0.6807, 0.4644, 0.714, 0.4728, 0.6902, 0.4644, 0.714, 0.4634, 0.722, 0.4718, 0.7121, 0.4728, 0.6902, 0.4644, 0.714, 0.4718, 0.7121, 0.4739, 0.714, 0.4529, 0.7013, 0.4613, 0.6791, 0.4802, 0.7314, 0.4718, 0.7121, 0.4634, 0.722, 0.4529, 0.7013, 0.476, 0.7346, 0.455, 0.7219, 0.4592, 0.7533, 0.4501, 0.7441, 0.4718, 0.7555, 0.4592, 0.7533, 0.4718, 0.7555, 0.4781, 0.7615, 0.4718, 0.7555, 0.4501, 0.7441, 0.4739, 0.7619, 0.6059, 0.5729, 0.6096, 0.5761, 0.6056, 0.5951, 0.5904, 0.5919, 0.6083, 0.5757, 0.5999, 0.57, 0.5781, 0.5491, 0.5999, 0.57, 0.6083, 0.5757, 0.6083, 0.5757, 0.6096, 0.5761, 0.581, 0.5559, 0.6059, 0.5729, 0.5938, 0.5872, 0.5915, 0.5618, 0.5904, 0.5919, 0.6018, 0.603, 0.6083, 0.5757, 0.6083, 0.5757, 0.6018, 0.603, 0.6096, 0.5761, 0.6056, 0.5951, 0.6096, 0.5761, 0.5973, 0.6205, 0.6056, 0.5951, 0.5973, 0.6205, 0.6059, 0.5729, 0.6018, 0.603, 0.5999, 0.6189, 0.5943, 0.6569, 0.6018, 0.603, 0.5972, 0.6125, 0.6096, 0.5761, 0.6096, 0.5761, 0.5972, 0.6125, 0.596, 0.6173, 0.6096, 0.5761, 0.596, 0.6173, 0.5973, 0.6205, 0.6059, 0.5729, 0.5973, 0.6205, 0.5938, 0.5872, 0.5921, 0.6553, 0.6018, 0.603, 0.5943, 0.6569, 0.5973, 0.6205, 0.596, 0.6173, 0.5918, 0.6379, 0.5781, 0.5491, 0.6083, 0.5757, 0.581, 0.5559, 0.581, 0.5559, 0.6096, 0.5761, 0.5779, 0.5586, 0.6096, 0.5761, 0.6059, 0.5729, 0.5779, 0.5586, 0.5779, 0.5586, 0.6059, 0.5729, 0.5828, 0.557, 0.5904, 0.5919, 0.5999, 0.57, 0.567, 0.5507, 0.5915, 0.5618, 0.5938, 0.5872, 0.5862, 0.5808, 0.5999, 0.6189, 0.5904, 0.5919, 0.585, 0.6078, 0.5904, 0.5919, 0.5999, 0.6189, 0.6018, 0.603, 0.5925, 0.6236, 0.5938, 0.5872, 0.5973, 0.6205, 0.6018, 0.603, 0.5921, 0.6553, 0.5972, 0.6125, 0.5973, 0.6205, 0.5918, 0.6379, 0.5915, 0.6617, 0.5973, 0.6205, 0.5912, 0.6347, 0.5925, 0.6236, 0.5902, 0.6601, 0.5972, 0.6125, 0.5921, 0.6553, 0.5899, 0.6538, 0.5973, 0.6205, 0.5915, 0.6617, 0.5912, 0.6347, 0.5899, 0.6538, 0.5736, 0.6474, 0.5925, 0.6236, 0.5912, 0.6347, 0.5736, 0.6474, 0.5972, 0.6125, 0.5902, 0.6601, 0.596, 0.6173, 0.5902, 0.6601, 0.5918, 0.6379, 0.596, 0.6173, 0.5973, 0.6205, 0.5899, 0.6538, 0.5912, 0.6347, 0.5921, 0.6553, 0.5943, 0.6569, 0.5836, 0.6775, 0.5921, 0.6553, 0.5836, 0.6775, 0.5855, 0.6649, 0.5921, 0.6553, 0.5855, 0.6649, 0.5902, 0.6601, 0.5915, 0.6617, 0.5902, 0.6601, 0.5855, 0.6649, 0.5918, 0.6379, 0.5902, 0.6601, 0.5915, 0.6617, 0.5915, 0.6617, 0.5791, 0.6902, 0.5899, 0.6538, 0.567, 0.5507, 0.5831, 0.5523, 0.5781, 0.5491, 0.5999, 0.57, 0.5781, 0.5491, 0.5831, 0.5523, 0.567, 0.5507, 0.5999, 0.57, 0.5831, 0.5523, 0.5915, 0.5618, 0.5828, 0.557, 0.6059, 0.5729, 0.5862, 0.5808, 0.5663, 0.565, 0.5915, 0.5618, 0.567, 0.5507, 0.5715, 0.5919, 0.5904, 0.5919, 0.5904, 0.5919, 0.5715, 0.5919, 0.585, 0.6078, 0.5799, 0.622, 0.5757, 0.5999, 0.5938, 0.5872, 0.5925, 0.6236, 0.5799, 0.622, 0.5938, 0.5872, 0.5757, 0.5999, 0.5799, 0.622, 0.5736, 0.6189, 0.581, 0.6442, 0.5999, 0.6189, 0.585, 0.6078, 0.5999, 0.6189, 0.581, 0.6442, 0.5943, 0.6569, 0.5799, 0.622, 0.5925, 0.6236, 0.5736, 0.6474, 0.5676, 0.7077, 0.5915, 0.6617, 0.5855, 0.6649, 0.5802, 0.6966, 0.5791, 0.6902, 0.5915, 0.6617, 0.5791, 0.6902, 0.5757, 0.6744, 0.5899, 0.6538, 0.5781, 0.5491, 0.581, 0.5559, 0.5663, 0.5437, 0.5747, 0.5509, 0.5663, 0.5437, 0.5828, 0.557, 0.5663, 0.5437, 0.581, 0.5559, 0.5779, 0.5586, 0.5663, 0.5437, 0.5779, 0.5586, 0.5828, 0.557, 0.5715, 0.5919, 0.5642, 0.6062, 0.585, 0.6078, 0.5862, 0.5808, 0.5757, 0.5999, 0.5663, 0.565, 0.5938, 0.5872, 0.5757, 0.5999, 0.5862, 0.5808, 0.585, 0.6078, 0.5642, 0.6062, 0.5663, 0.6617, 0.5736, 0.6189, 0.5799, 0.622, 0.5736, 0.6474, 0.56, 0.6506, 0.5736, 0.6189, 0.5736, 0.6474, 0.581, 0.6442, 0.585, 0.6078, 0.5663, 0.6617, 0.5943, 0.6569, 0.581, 0.6442, 0.5663, 0.6617, 0.5736, 0.6474, 0.5899, 0.6538, 0.5757, 0.6744, 0.5943, 0.6569, 0.5631, 0.6969, 0.5836, 0.6775, 0.5855, 0.6649, 0.5836, 0.6775, 0.5676, 0.7077, 0.5791, 0.6902, 0.561, 0.6839, 0.5757, 0.6744, 0.561, 0.6839, 0.5791, 0.6902, 0.5706, 0.6982, 0.5671, 0.714, 0.5676, 0.7077, 0.5836, 0.6775, 0.5915, 0.6617, 0.5676, 0.7077, 0.5802, 0.6966, 0.5634, 0.7267, 0.5677, 0.7156, 0.5802, 0.6966, 0.5677, 0.7156, 0.5791, 0.6902, 0.5802, 0.6966, 0.5706, 0.6982, 0.5791, 0.6902, 0.5677, 0.7156, 0.5579, 0.5286, 0.5747, 0.5509, 0.5579, 0.5275, 0.5915, 0.5618, 0.5579, 0.5275, 0.5828, 0.557, 0.5828, 0.557, 0.5579, 0.5275, 0.5747, 0.5509, 0.5915, 0.5618, 0.561, 0.5428, 0.5579, 0.5275, 0.5663, 0.5437, 0.567, 0.5507, 0.5781, 0.5491, 0.5747, 0.5509, 0.5579, 0.5286, 0.5663, 0.5437, 0.561, 0.5428, 0.5915, 0.5618, 0.5663, 0.565, 0.5631, 0.5586, 0.5715, 0.5919, 0.567, 0.5507, 0.5558, 0.5903, 0.5642, 0.6062, 0.5715, 0.5919, 0.5757, 0.5999, 0.5652, 0.593, 0.5663, 0.565, 0.5736, 0.6189, 0.5652, 0.593, 0.5757, 0.5999, 0.56, 0.6506, 0.5736, 0.6474, 0.5757, 0.6744, 0.5943, 0.6569, 0.5663, 0.6617, 0.5652, 0.6823, 0.5757, 0.6744, 0.561, 0.6839, 0.56, 0.6506, 0.5652, 0.6823, 0.5631, 0.6969, 0.5943, 0.6569, 0.5631, 0.6969, 0.5631, 0.7166, 0.5836, 0.6775, 0.5671, 0.714, 0.5836, 0.6775, 0.5631, 0.7166, 0.5676, 0.7077, 0.5671, 0.714, 0.5608, 0.7251, 0.5608, 0.7251, 0.5802, 0.6966, 0.5676, 0.7077, 0.5634, 0.7267, 0.5802, 0.6966, 0.5608, 0.7251, 0.5671, 0.714, 0.5631, 0.7166, 0.5654, 0.7299, 0.5634, 0.7267, 0.5568, 0.7668, 0.5677, 0.7156, 0.5677, 0.7156, 0.5621, 0.7441, 0.5706, 0.6982, 0.5463, 0.5158, 0.5579, 0.5286, 0.5579, 0.5275, 0.5327, 0.5404, 0.5579, 0.5275, 0.561, 0.5428, 0.5469, 0.5428, 0.5327, 0.5404, 0.561, 0.5428, 0.5495, 0.5382, 0.567, 0.5507, 0.5663, 0.5437, 0.561, 0.5428, 0.5663, 0.565, 0.5469, 0.5428, 0.5469, 0.5428, 0.5663, 0.565, 0.5587, 0.5618, 0.5558, 0.5903, 0.5715, 0.5919, 0.5631, 0.5586, 0.5652, 0.593, 0.5453, 0.5967, 0.5663, 0.565, 0.5453, 0.5967, 0.5652, 0.593, 0.5463, 0.6141, 0.5652, 0.593, 0.5537, 0.6236, 0.5463, 0.6141, 0.5652, 0.593, 0.5736, 0.6189, 0.5537, 0.6236, 0.5537, 0.6236, 0.5736, 0.6189, 0.539, 0.6585, 0.5642, 0.6062, 0.5505, 0.6379, 0.5663, 0.6617, 0.5505, 0.6379, 0.5589, 0.676, 0.5663, 0.6617, 0.5589, 0.676, 0.5631, 0.6969, 0.5652, 0.6823, 0.5589, 0.676, 0.5652, 0.6823, 0.5663, 0.6617, 0.56, 0.6506, 0.561, 0.6839, 0.5474, 0.6775, 0.5589, 0.676, 0.5537, 0.7013, 0.5631, 0.6969, 0.5631, 0.6969, 0.5537, 0.7013, 0.5631, 0.7166, 0.561, 0.6839, 0.5706, 0.6982, 0.5462, 0.6918, 0.5484, 0.741, 0.5706, 0.6982, 0.5621, 0.7441, 0.5484, 0.741, 0.5462, 0.6918, 0.5706, 0.6982, 0.5484, 0.7552, 0.5654, 0.7299, 0.5631, 0.7166, 0.5654, 0.7299, 0.5605, 0.7632, 0.5671, 0.714, 0.5608, 0.7251, 0.5585, 0.7711, 0.5634, 0.7267, 0.5621, 0.7441, 0.5677, 0.7156, 0.5568, 0.7668, 0.5608, 0.7251, 0.5671, 0.714, 0.5605, 0.7632, 0.5585, 0.7711, 0.5608, 0.7251, 0.5605, 0.7632, 0.5585, 0.7711, 0.5568, 0.7668, 0.5634, 0.7267, 0.5463, 0.5428, 0.567, 0.5507, 0.5495, 0.5382, 0.5411, 0.5224, 0.5495, 0.5382, 0.5663, 0.5437, 0.5663, 0.5437, 0.5579, 0.5286, 0.5411, 0.5224, 0.5463, 0.5428, 0.5442, 0.5539, 0.5631, 0.5586, 0.5463, 0.5428, 0.5631, 0.5586, 0.567, 0.5507, 0.5631, 0.5586, 0.5442, 0.5539, 0.5558, 0.5903, 0.5442, 0.5539, 0.5418, 0.5729, 0.5558, 0.5903, 0.5663, 0.565, 0.5453, 0.5967, 0.5587, 0.5618, 0.5558, 0.5903, 0.5453, 0.6205, 0.5642, 0.6062, 0.5505, 0.6379, 0.5642, 0.6062, 0.5453, 0.6205, 0.5292, 0.6538, 0.5589, 0.676, 0.5505, 0.6379, 0.5736, 0.6189, 0.56, 0.6506, 0.539, 0.6585, 0.5474, 0.6775, 0.561, 0.6839, 0.5462, 0.6918, 0.56, 0.6506, 0.5474, 0.6775, 0.539, 0.6585, 0.5537, 0.7013, 0.5348, 0.7013, 0.5379, 0.7219, 0.5379, 0.7219, 0.5631, 0.7166, 0.5537, 0.7013, 0.5348, 0.5205, 0.5411, 0.5224, 0.5463, 0.5158, 0.5411, 0.5224, 0.5579, 0.5286, 0.5463, 0.5158, 0.5327, 0.5404, 0.5463, 0.5158, 0.5579, 0.5275, 0.5495, 0.5382, 0.5369, 0.5431, 0.5463, 0.5428, 0.5495, 0.5382, 0.5411, 0.5224, 0.5369, 0.5431, 0.5463, 0.5428, 0.5382, 0.5491, 0.5442, 0.5539, 0.5369, 0.5431, 0.5382, 0.5491, 0.5463, 0.5428, 0.5442, 0.5539, 0.5382, 0.5491, 0.5418, 0.5729, 0.5558, 0.5903, 0.5418, 0.5729, 0.5453, 0.6205, 0.5265, 0.5935, 0.5453, 0.6205, 0.5418, 0.5729, 0.5463, 0.6141, 0.5393, 0.5745, 0.5453, 0.5967, 0.5505, 0.6379, 0.5453, 0.6205, 0.5292, 0.6538, 0.5463, 0.6141, 0.5537, 0.6236, 0.5243, 0.6442, 0.539, 0.6585, 0.5243, 0.6442, 0.5537, 0.6236, 0.5292, 0.6538, 0.5264, 0.6649, 0.5589, 0.676, 0.5474, 0.6775, 0.5327, 0.687, 0.539, 0.6585, 0.5264, 0.6649, 0.5537, 0.7013, 0.5589, 0.676, 0.5474, 0.6775, 0.5462, 0.6918, 0.5327, 0.687, 0.5264, 0.6649, 0.5348, 0.7013, 0.5537, 0.7013, 0.5337, 0.7267, 0.5462, 0.6918, 0.5484, 0.741, 0.5348, 0.7013, 0.5274, 0.7156, 0.5379, 0.7219, 0.5327, 0.7457, 0.5631, 0.7166, 0.5379, 0.7219, 0.5327, 0.7457, 0.5484, 0.7552, 0.5631, 0.7166, 0.5463, 0.753, 0.5463, 0.7722, 0.5222, 0.7645, 0.5654, 0.7299, 0.5484, 0.7552, 0.5605, 0.7632, 0.5621, 0.7441, 0.5568, 0.7668, 0.5463, 0.753, 0.5621, 0.7441, 0.5463, 0.753, 0.5484, 0.741, 0.5585, 0.7711, 0.5605, 0.7632, 0.5579, 0.7724, 0.5579, 0.7724, 0.5348, 0.765, 0.5585, 0.7711, 0.5463, 0.7722, 0.5585, 0.7711, 0.5348, 0.765, 0.5568, 0.7668, 0.5585, 0.7711, 0.5463, 0.7722, 0.5295, 0.7718, 0.5605, 0.7632, 0.5484, 0.7552, 0.5605, 0.7632, 0.5295, 0.7718, 0.5579, 0.7724, 0.5295, 0.7718, 0.5379, 0.7665, 0.5579, 0.7724, 0.5379, 0.7665, 0.5348, 0.765, 0.5579, 0.7724, 0.5463, 0.7722, 0.5463, 0.753, 0.5568, 0.7668, 0.5274, 0.7681, 0.5463, 0.7722, 0.5348, 0.765, 0.519, 0.7299, 0.5337, 0.7267, 0.5484, 0.741, 0.5274, 0.7156, 0.5327, 0.7457, 0.5379, 0.7219, 0.5327, 0.7457, 0.5295, 0.7718, 0.5484, 0.7552, 0.5264, 0.7568, 0.5484, 0.741, 0.5463, 0.753, 0.5201, 0.7433, 0.5484, 0.741, 0.5264, 0.7568, 0.5463, 0.753, 0.5222, 0.7645, 0.5264, 0.7568, 0.5327, 0.7457, 0.5274, 0.7156, 0.518, 0.7505, 0.5484, 0.741, 0.5201, 0.7433, 0.519, 0.7299, 0.518, 0.7505, 0.519, 0.7758, 0.5295, 0.7718, 0.5295, 0.7718, 0.5327, 0.7457, 0.518, 0.7505, 0.5106, 0.7665, 0.5379, 0.7665, 0.5043, 0.7715, 0.519, 0.7758, 0.5379, 0.7665, 0.5295, 0.7718, 0.5043, 0.714, 0.518, 0.7505, 0.5274, 0.7156, 0.519, 0.7299, 0.519, 0.7013, 0.5337, 0.7267, 0.519, 0.7758, 0.518, 0.7505, 0.5075, 0.7521, 0.5222, 0.7645, 0.5201, 0.7433, 0.5264, 0.7568, 0.5379, 0.7665, 0.5106, 0.7665, 0.5348, 0.765, 0.5106, 0.7665, 0.5274, 0.7681, 0.5348, 0.765, 0.5274, 0.7681, 0.5106, 0.7665, 0.5001, 0.7726, 0.5201, 0.7433, 0.5222, 0.7645, 0.5159, 0.7639, 0.5043, 0.7715, 0.5379, 0.7665, 0.519, 0.7758, 0.5043, 0.714, 0.497, 0.7314, 0.518, 0.7505, 0.5201, 0.7433, 0.498, 0.7457, 0.4954, 0.7172, 0.5159, 0.7639, 0.498, 0.7457, 0.5201, 0.7433, 0.4886, 0.7579, 0.5054, 0.776, 0.519, 0.7758, 0.519, 0.7758, 0.5075, 0.7521, 0.4886, 0.7579, 0.5054, 0.776, 0.5043, 0.7715, 0.519, 0.7758, 0.5075, 0.7521, 0.518, 0.7505, 0.497, 0.7314, 0.5054, 0.776, 0.4917, 0.7629, 0.5043, 0.7715, 0.5001, 0.7726, 0.5043, 0.7715, 0.4917, 0.7629, 0.5001, 0.7726, 0.5106, 0.7665, 0.5043, 0.7715, 0.5043, 0.714, 0.4959, 0.7172, 0.497, 0.7314, 0.4886, 0.7579, 0.5075, 0.7521, 0.497, 0.7314, 0.4886, 0.7579, 0.497, 0.7314, 0.4791, 0.741, 0.5001, 0.7726, 0.4917, 0.7629, 0.4739, 0.7619, 0.497, 0.7685, 0.5001, 0.7726, 0.4749, 0.7671, 0.4959, 0.7172, 0.4802, 0.7314, 0.497, 0.7314, 0.4791, 0.741, 0.497, 0.7314, 0.4802, 0.7314, 0.4697, 0.7425, 0.4886, 0.7579, 0.4791, 0.741, 0.4886, 0.7579, 0.4697, 0.7425, 0.4781, 0.7615, 0.4781, 0.7615, 0.5054, 0.776, 0.4886, 0.7579, 0.4781, 0.7615, 0.4917, 0.7629, 0.5054, 0.776, 0.4802, 0.7314, 0.4697, 0.7425, 0.4791, 0.741, 0.4781, 0.7615, 0.4718, 0.7555, 0.4917, 0.7629, 0.4917, 0.7629, 0.4718, 0.7555, 0.4739, 0.7619, 0.4802, 0.7314, 0.4634, 0.722, 0.4697, 0.7425, 0.4501, 0.7441, 0.4592, 0.7533, 0.4581, 0.7505, 0.4781, 0.7615, 0.4581, 0.7505, 0.4592, 0.7533, 0.4697, 0.7425, 0.4581, 0.7505, 0.4781, 0.7615, 0.4434, 0.7758, 0.4445, 0.7439, 0.4382, 0.7837, 0.4497, 0.7489, 0.4434, 0.7758, 0.4455, 0.7473, 0.4434, 0.7758, 0.4329, 0.7915, 0.4371, 0.7616, 0.4455, 0.7473, 0.4434, 0.7758, 0.4371, 0.7616, 0.4434, 0.7758, 0.4382, 0.7837, 0.4329, 0.7915, 0.4371, 0.7616, 0.4182, 0.7489, 0.4392, 0.7156, 0.4333, 0.7505, 0.4341, 0.7552, 0.4413, 0.7108, 0.4341, 0.7552, 0.4333, 0.7505, 0.4235, 0.7695, 0.4445, 0.7439, 0.4341, 0.7552, 0.4382, 0.7837, 0.4329, 0.7915, 0.4382, 0.7837, 0.4161, 0.788, 0.4392, 0.7156, 0.4182, 0.7489, 0.4182, 0.7369, 0.4056, 0.7647, 0.4235, 0.7695, 0.4333, 0.7505, 0.4245, 0.7733, 0.4235, 0.7695, 0.4161, 0.7744, 0.4341, 0.7552, 0.4235, 0.7695, 0.4245, 0.7733, 0.4341, 0.7552, 0.4245, 0.7733, 0.4382, 0.7837, 0.4161, 0.7882, 0.4371, 0.7616, 0.4329, 0.7915, 0.4161, 0.788, 0.4245, 0.7733, 0.4077, 0.7806, 0.4109, 0.7219, 0.4392, 0.7156, 0.4182, 0.7369, 0.4182, 0.7489, 0.4075, 0.7647, 0.3794, 0.7521, 0.4371, 0.7616, 0.4075, 0.7647, 0.4182, 0.7489, 0.4056, 0.7647, 0.4161, 0.7744, 0.4235, 0.7695, 0.4161, 0.7744, 0.4056, 0.7774, 0.4245, 0.7733, 0.4371, 0.7616, 0.4161, 0.7882, 0.4075, 0.7647, 0.4245, 0.7733, 0.4161, 0.788, 0.4382, 0.7837, 0.4161, 0.7882, 0.4329, 0.7915, 0.4161, 0.788, 0.3794, 0.7521, 0.4182, 0.7369, 0.4182, 0.7489, 0.4056, 0.7647, 0.4056, 0.7744, 0.4161, 0.7744, 0.4056, 0.7744, 0.4014, 0.7748, 0.4161, 0.7744, 0.392, 0.7844, 0.4056, 0.7774, 0.4161, 0.7744, 0.392, 0.7844, 0.4077, 0.7806, 0.4056, 0.7774, 0.4245, 0.7733, 0.4056, 0.7774, 0.4077, 0.7806, 0.4161, 0.788, 0.4077, 0.7806, 0.392, 0.7785, 0.4161, 0.7882, 0.4161, 0.788, 0.392, 0.7785, 0.4644, 0.714, 0.4697, 0.6807, 0.458, 0.6744, 0.3741, 0.7547, 0.4056, 0.7744, 0.4056, 0.7647, 0.4613, 0.6601, 0.477, 0.6645, 0.4707, 0.6362, 0.3741, 0.7547, 0.3878, 0.7839, 0.4056, 0.7744, 0.3878, 0.7839, 0.4014, 0.7748, 0.4056, 0.7744, 0.4014, 0.7748, 0.3878, 0.7839, 0.392, 0.7844, 0.4014, 0.7748, 0.392, 0.7844, 0.4161, 0.7744, 0.4077, 0.7806, 0.3899, 0.7781, 0.3899, 0.7743, 0.4077, 0.7806, 0.392, 0.7844, 0.3899, 0.7781, 0.392, 0.7785, 0.4077, 0.7806, 0.3899, 0.7743, 0.4749, 0.6342, 0.4602, 0.6378, 0.4707, 0.6362, 0.4602, 0.6378, 0.4613, 0.6601, 0.4707, 0.6362, 0.4047, 0.6585, 0.4182, 0.6807, 0.4214, 0.664, 0.4109, 0.7219, 0.3815, 0.7093, 0.4109, 0.7013, 0.3815, 0.7093, 0.4109, 0.7219, 0.3824, 0.7362, 0.4182, 0.7369, 0.3794, 0.7521, 0.3824, 0.7362, 0.4109, 0.7219, 0.4182, 0.7369, 0.3824, 0.7362, 0.4214, 0.664, 0.42, 0.649, 0.405, 0.6474, 0.405, 0.6474, 0.4047, 0.6585, 0.4214, 0.664, 0.3741, 0.7547, 0.4056, 0.7647, 0.3888, 0.7394, 0.4075, 0.7647, 0.4161, 0.7882, 0.3773, 0.7751, 0.42, 0.649, 0.4193, 0.6429, 0.405, 0.6474, 0.4077, 0.6399, 0.405, 0.6474, 0.4193, 0.6429, 0.3815, 0.687, 0.3815, 0.7093, 0.3762, 0.714, 0.3824, 0.7362, 0.3762, 0.714, 0.3815, 0.7093, 0.4214, 0.664, 0.4182, 0.6807, 0.434, 0.6886, 0.372, 0.7346, 0.3741, 0.7547, 0.3888, 0.7394, 0.3689, 0.7778, 0.3878, 0.7839, 0.3741, 0.7547, 0.3773, 0.7751, 0.3794, 0.7521, 0.4075, 0.7647, 0.3878, 0.7839, 0.3689, 0.7778, 0.392, 0.7844, 0.3899, 0.7743, 0.3586, 0.7774, 0.392, 0.7785, 0.4161, 0.7882, 0.392, 0.7785, 0.3678, 0.7775, 0.443, 0.6712, 0.4277, 0.6329, 0.4214, 0.664, 0.4214, 0.664, 0.4277, 0.6329, 0.42, 0.649, 0.42, 0.649, 0.4277, 0.6329, 0.4193, 0.6429, 0.4277, 0.6329, 0.4308, 0.6289, 0.4077, 0.6399, 0.4193, 0.6429, 0.4277, 0.6329, 0.4077, 0.6399, 0.3655, 0.7251, 0.3762, 0.714, 0.3794, 0.7521, 0.3824, 0.7362, 0.3794, 0.7521, 0.3762, 0.714, 0.443, 0.6712, 0.4214, 0.664, 0.434, 0.6886, 0.3794, 0.7521, 0.3773, 0.7751, 0.3696, 0.7584, 0.3689, 0.7778, 0.3899, 0.7781, 0.392, 0.7844, 0.3586, 0.7774, 0.3899, 0.7743, 0.3899, 0.7781, 0.4161, 0.7882, 0.3678, 0.7775, 0.3773, 0.7751, 0.4361, 0.6365, 0.4277, 0.6329, 0.443, 0.6712, 0.4382, 0.6316, 0.4308, 0.6289, 0.4361, 0.6365, 0.4361, 0.6365, 0.4308, 0.6289, 0.4277, 0.6329, 0.3655, 0.7251, 0.3689, 0.7061, 0.3762, 0.714, 0.3689, 0.7061, 0.3655, 0.7251, 0.3594, 0.7219, 0.3655, 0.7251, 0.3794, 0.7521, 0.3696, 0.7584, 0.3594, 0.7219, 0.3655, 0.7251, 0.3696, 0.7584, 0.3556, 0.741, 0.3741, 0.7547, 0.372, 0.7346, 0.443, 0.6712, 0.434, 0.6886, 0.4389, 0.6982, 0.3696, 0.7584, 0.3678, 0.7775, 0.3588, 0.7679, 0.3696, 0.7584, 0.3773, 0.7751, 0.3678, 0.7775, 0.443, 0.6712, 0.4455, 0.6616, 0.4361, 0.6365, 0.3556, 0.741, 0.3584, 0.7775, 0.3689, 0.7778, 0.3586, 0.7774, 0.3689, 0.7778, 0.3584, 0.7775, 0.3689, 0.7778, 0.3586, 0.7774, 0.3899, 0.7781, 0.3678, 0.7775, 0.392, 0.7785, 0.3586, 0.7774, 0.4476, 0.6511, 0.4361, 0.6365, 0.4455, 0.6616, 0.4497, 0.6541, 0.435, 0.6411, 0.4382, 0.6316, 0.4193, 0.6366, 0.435, 0.6411, 0.4497, 0.6541, 0.4497, 0.6541, 0.4382, 0.6316, 0.4476, 0.6511, 0.4382, 0.6316, 0.4361, 0.6365, 0.4476, 0.6511, 0.458, 0.6744, 0.4529, 0.6664, 0.4455, 0.6886, 0.3594, 0.7219, 0.3696, 0.7584, 0.3588, 0.7679, 0.4476, 0.6511, 0.4455, 0.6616, 0.4529, 0.6664, 0.3573, 0.7489, 0.3584, 0.7775, 0.3556, 0.741, 0.3588, 0.7679, 0.3678, 0.7775, 0.3586, 0.7774, 0.477, 0.6645, 0.458, 0.6744, 0.4697, 0.6807, 0.458, 0.6744, 0.4613, 0.6601, 0.4529, 0.6664, 0.4602, 0.6378, 0.4476, 0.6511, 0.4529, 0.6664, 0.4602, 0.6378, 0.4529, 0.6664, 0.4613, 0.6601, 0.477, 0.6645, 0.4697, 0.6807, 0.4865, 0.6718, 0.4758, 0.6553, 0.4707, 0.6362, 0.477, 0.6645, 0.3363, 0.6316, 0.3143, 0.649, 0.3143, 0.6268, 0.3101, 0.7134, 0.3143, 0.7401, 0.3216, 0.7121, 0.3228, 0.7188, 0.3216, 0.7121, 0.3143, 0.7401, 0.3489, 0.7501, 0.3048, 0.7394, 0.309, 0.7316, 0.4959, 0.5892, 0.4868, 0.6046, 0.5001, 0.6268, 0.2807, 0.71, 0.3237, 0.7146, 0.3185, 0.7174, 0.3006, 0.7347, 0.3143, 0.7401, 0.3101, 0.7134, 0.3143, 0.7477, 0.3143, 0.7401, 0.3006, 0.7347, 0.3216, 0.7499, 0.2996, 0.7362, 0.3048, 0.7394, 0.2996, 0.7362, 0.3216, 0.7499, 0.3143, 0.7477, 0.4917, 0.5887, 0.4868, 0.6046, 0.4959, 0.5892, 0.2702, 0.7101, 0.3101, 0.7134, 0.2912, 0.6902, 0.288, 0.7282, 0.3006, 0.7347, 0.3101, 0.7134, 0.3143, 0.7477, 0.3006, 0.7347, 0.2796, 0.7125, 0.2796, 0.7125, 0.2996, 0.7362, 0.3143, 0.7477, 0.2996, 0.7362, 0.2796, 0.7125, 0.3048, 0.7394, 0.5043, 0.5732, 0.4959, 0.5892, 0.5001, 0.6268, 0.3006, 0.7347, 0.288, 0.7282, 0.2796, 0.7125, 0.5101, 0.5539, 0.4917, 0.5887, 0.4959, 0.5892, 0.288, 0.7282, 0.266, 0.708, 0.2796, 0.7125, 0.5127, 0.6411, 0.5265, 0.5935, 0.5043, 0.5732, 0.5001, 0.6268, 0.5127, 0.6411, 0.5043, 0.5732, 0.266, 0.708, 0.288, 0.7282, 0.2702, 0.7101, 0.5101, 0.5539, 0.5043, 0.5732, 0.5148, 0.5415, 0.5054, 0.6094, 0.5243, 0.6442, 0.5064, 0.6236, 0.5232, 0.5329, 0.5106, 0.5627, 0.5101, 0.5539, 0.5232, 0.5329, 0.5101, 0.5539, 0.5148, 0.5415, 0.5222, 0.5329, 0.5232, 0.5329, 0.5148, 0.5415, 0.5393, 0.5745, 0.5243, 0.6442, 0.5285, 0.584, 0.5285, 0.584, 0.5243, 0.6442, 0.52, 0.5919, 0.5127, 0.5679, 0.52, 0.5919, 0.5054, 0.6094, 0.52, 0.5919, 0.5127, 0.5679, 0.54, 0.5339, 0.52, 0.5919, 0.54, 0.5339, 0.5327, 0.557, 0.54, 0.5339, 0.5127, 0.5679, 0.5232, 0.5329, 0.5127, 0.5679, 0.5106, 0.5627, 0.5232, 0.5329, 0.5327, 0.5404, 0.5232, 0.5329, 0.5222, 0.5329, 0.5393, 0.5745, 0.5285, 0.584, 0.5327, 0.557, 0.52, 0.5919, 0.5327, 0.557, 0.5285, 0.584, 0.54, 0.5339, 0.5393, 0.5745, 0.5327, 0.557, 0.5232, 0.5329, 0.5327, 0.5404, 0.54, 0.5339, 0.5453, 0.5967, 0.5393, 0.5745, 0.5587, 0.5618, 0.54, 0.5339, 0.5327, 0.5404, 0.5442, 0.5352, 0.5442, 0.5352, 0.5327, 0.5404, 0.5469, 0.5428, 0.5587, 0.5618, 0.5393, 0.5745, 0.54, 0.5339, 0.5442, 0.5352, 0.5587, 0.5618, 0.54, 0.5339, 0.5442, 0.5352, 0.5469, 0.5428, 0.5587, 0.5618, 0.3122, 0.6078, 0.3006, 0.6236, 0.3143, 0.63, 0.2996, 0.6131, 0.3006, 0.6236, 0.3122, 0.6078, 0.3143, 0.63, 0.3006, 0.6236, 0.3048, 0.6633, 0.3006, 0.6236, 0.2922, 0.6379, 0.3048, 0.6633, 0.3048, 0.6633, 0.3017, 0.6775, 0.3258, 0.6886, 0.3216, 0.7121, 0.3017, 0.6775, 0.2912, 0.6902, 0.2765, 0.6078, 0.2996, 0.6131, 0.265, 0.5792, 0.3048, 0.6633, 0.2922, 0.6379, 0.3017, 0.6775, 0.3006, 0.6236, 0.2765, 0.6078, 0.2922, 0.6379, 0.2718, 0.687, 0.2912, 0.6902, 0.3017, 0.6775, 0.3101, 0.7134, 0.2702, 0.7101, 0.288, 0.7282, 0.2765, 0.6078, 0.2733, 0.622, 0.2922, 0.6379, 0.2718, 0.687, 0.2702, 0.7101, 0.2912, 0.6902, 0.2681, 0.6553, 0.2922, 0.6379, 0.2733, 0.622, 0.2702, 0.7101, 0.2629, 0.6934, 0.266, 0.708, 0.2629, 0.6934, 0.2702, 0.7101, 0.2718, 0.687, 0.3815, 0.5772, 0.3699, 0.5859, 0.3699, 0.5735, 0.3657, 0.6205, 0.3928, 0.6538, 0.3867, 0.6078, 0.3974, 0.6078, 0.3815, 0.5772, 0.3867, 0.6078])
me_rock_6.materials.append(mat_rock_6)
me_rock_6.use_remesh_preserve_volume = False
me_rock_6.use_remesh_preserve_attributes = False
me_rock_6.use_mirror_vertex_groups = False
me_rock_6.update()

# ---- objects
ob_rock_6 = bpy.data.objects.new('Rock_6', me_rock_6)

# ---- transforms, parenting, visibility, modifiers, constraints
ob_rock_6.location = (0.0, 0.0, 0.0)
ob_rock_6.rotation_euler = (1.571, -0.0, 0.0)
ob_rock_6.lineart.crease_threshold = 0.0

# ---- collection membership
col_collection_1.objects.link(ob_rock_6)

# ---- scene / render settings (as saved in the file)
scene.frame_start = 1; scene.frame_end = 250; scene.frame_set(1)
scene.render.engine = 'BLENDER_EEVEE_NEXT'
scene.render.resolution_percentage = 50
scene.render.dither_intensity = 0.0
scene.cycles.use_denoising = False
scene.cycles.samples = 10
scene.cycles.sampling_pattern = 'TABULATED_SOBOL'
scene.cycles.light_sampling_threshold = 0.0
scene.cycles.use_adaptive_sampling = False
scene.cycles.use_light_tree = False
scene.cycles.blur_glossy = 0.0
scene.cycles.pixel_filter_type = 'GAUSSIAN'
scene.cycles.sample_clamp_indirect = 0.0
scene.view_settings.view_transform = 'Standard'
bpy.context.view_layer.update()

# ---- added for rendering (the .blend has no active camera and no usable light): camera, sun
cam_auto = bpy.data.cameras.new('AutoCamera')
cam_auto.lens = 50.0
cam_auto.sensor_width = 36.0
cam_auto.clip_end = 1000.0
ob_auto_camera = bpy.data.objects.new('AutoCamera', cam_auto)
scene.collection.objects.link(ob_auto_camera)
ob_auto_camera.location = (7.94368, -7.36813, 7.88414)
ob_auto_camera.rotation_euler = (1.09748, -7.21219e-08, 0.694738)
scene.camera = ob_auto_camera
light_auto_sun = bpy.data.lights.new('AutoSun', 'SUN')
light_auto_sun.energy = 3.0
light_auto_sun.angle = 0.0523599
ob_auto_sun = bpy.data.objects.new('AutoSun', light_auto_sun)
scene.collection.objects.link(ob_auto_sun)
ob_auto_sun.rotation_euler = (0.872665, 0.174533, 0.523599)
bpy.context.view_layer.update()
